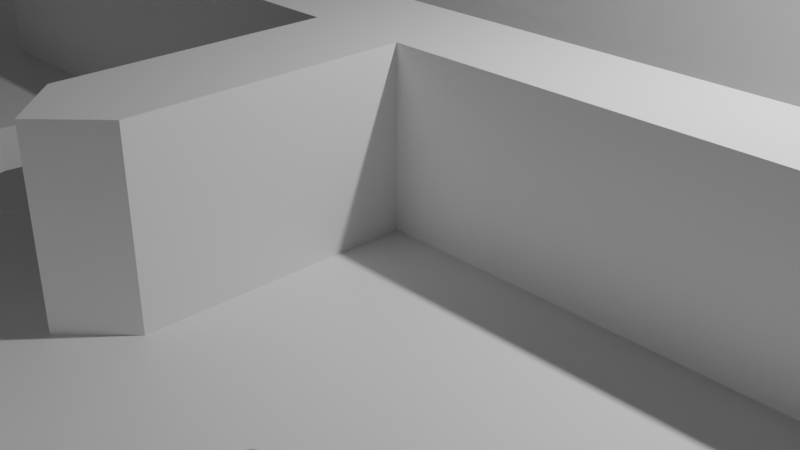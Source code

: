 # Source: labyrinth.blend  (saved by Blender 3.1.7; exported with 4.5.12 LTS)
import bpy
from mathutils import Matrix  # noqa: F401  (used for matrix-valued properties, if any)

bpy.ops.wm.read_factory_settings(use_empty=True)
scene = bpy.context.scene
scene.name = 'Scene'

# ---- collections
col_collection = bpy.data.collections.new('Collection'); scene.collection.children.link(col_collection)

# ---- materials (node trees are filled in below, after node groups)
mat_material = bpy.data.materials.new('Material')
mat_material.alpha_threshold = 0.0
mat_material.use_transparent_shadow = False
mat_material.line_color = (0.0, 0.0, 0.0, 1.0)

# ---- material node trees
mat_material.use_nodes = True; mat_material.node_tree.nodes.clear()
_N = mat_material.node_tree.nodes; _L = mat_material.node_tree.links
n0 = _N.new('ShaderNodeOutputMaterial'); n0.name = 'Material Output'; n0.location = (300, 300)
n1 = _N.new('ShaderNodeBsdfPrincipled'); n1.name = 'Principled BSDF'; n1.location = (10, 300)
n1.distribution = 'GGX'
n1.subsurface_method = 'RANDOM_WALK_SKIN'
n1.inputs[2].default_value = 0.4
n1.inputs[3].default_value = 1.45
n1.inputs[27].default_value = (0.0, 0.0, 0.0, 1.0)
n1.inputs[28].default_value = 1.0
_L.new(n1.outputs[0], n0.inputs[0])
n0.is_active_output = True

# ---- world
world_world = bpy.data.worlds.new('World'); scene.world = world_world
world_world.use_nodes = True; world_world.node_tree.nodes.clear()
_N = world_world.node_tree.nodes; _L = world_world.node_tree.links
n0 = _N.new('ShaderNodeOutputWorld'); n0.name = 'World Output'; n0.location = (300, 300)
n1 = _N.new('ShaderNodeBackground'); n1.name = 'Background'; n1.location = (10, 300)
n1.inputs[0].default_value = (0.05088, 0.05088, 0.05088, 1.0)
_L.new(n1.outputs[0], n0.inputs[0])
n0.is_active_output = True
world_world.color = (0.05088, 0.05088, 0.05088)
world_world.use_sun_shadow = False
world_world.sun_shadow_jitter_overblur = 0.0

# ---- cameras
cam_camera = bpy.data.cameras.new('Camera')
cam_camera.clip_end = 100.0
cam_camera.ortho_scale = 7.314

# ---- lights
light_light = bpy.data.lights.new('Light', 'POINT')
light_light.transmission_factor = 0.0
light_light.energy = 1000.0
light_light.shadow_soft_size = 0.1
light_light.shadow_maximum_resolution = 0.006
light_light.use_absolute_resolution = True

# ---- meshes
me_cube = bpy.data.meshes.new('Cube')
me_cube.from_pydata([(0.541, -0.25, 7.961), (1.0, 1.0, -1.0), (0.4589, -0.25, 7.961), (1.0, -1.0, -1.0), (0.5, -0.2089, 7.961), (-1.0, 1.0, -1.0), (-1.0, -1.0, -1.0), (-1.0, 0.5, -1.0), (-1.0, 0.0, -1.0), (-1.0, -0.5, -1.0), (1.0, -0.5, -1.0), (1.0, 0.0, -1.0), (1.0, 0.5, -1.0), (0.5, 1.0, -1.0), (0.0, 1.0, -1.0), (-0.5, 1.0, -1.0), (-0.5, -1.0, -1.0), (0.0, -1.0, -1.0), (0.5, -1.0, -1.0), (0.5, 0.5, -1.0), (0.0, 0.5, -1.0), (-0.5, 0.5, -1.0), (0.5, 0.0, -1.0), (0.0, 0.0, -1.0), (-0.5, 0.0, -1.0), (0.5, -0.5, -1.0), (0.0, -0.5, -1.0), (-0.5, -0.5, -1.0), (1.0, 0.75, -1.0), (-1.0, 0.75, -1.0), (-0.5, 0.75, -1.0), (0.0, 0.75, -1.0), (0.5, 0.75, -1.0), (-1.0, 0.25, -1.0), (1.0, 0.25, -1.0), (0.5, 0.25, 1.0), (0.0, 0.25, 1.0), (-0.5, 0.25, -1.0), (0.0, 0.25, -1.0), (0.5, 0.25, -1.0), (-1.0, -0.25, -1.0), (1.0, -0.25, -1.0), (-0.5, -0.25, -1.0), (0.0, -0.25, -1.0), (0.5, -0.25, -1.0), (-1.0, -0.75, -1.0), (1.0, -0.75, -1.0), (-0.5, -0.75, -1.0), (0.0, -0.75, -1.0), (0.5, -0.75, -1.0), (0.9589, 0.9589, 1.0), (0.9589, -0.9589, 1.0), (-0.9589, 0.9589, 1.0), (-0.9589, -0.9589, 1.0), (0.9589, 0.5, 1.0), (0.9589, 0.04108, 1.0), (0.9589, -0.04108, 1.0), (0.9589, -0.5, 1.0), (-0.9589, -0.5411, 1.0), (-0.9589, -0.4589, 1.0), (-0.9589, 0.0, 1.0), (-0.9589, 0.4589, 1.0), (-0.9589, 0.5411, 1.0), (0.5, -0.9589, 1.0), (0.04108, -0.9589, 1.0), (-0.04108, -0.9589, 1.0), (-0.5, -0.9589, 1.0), (-0.5, 0.9589, 1.0), (-0.04108, 0.9589, 1.0), (0.04108, 0.9589, 1.0), (0.5, 0.9589, 1.0), (-0.5, 0.4589, 1.0), (-0.4589, 0.5411, 1.0), (-0.5411, 0.5411, 1.0), (0.0, 0.4589, 1.0), (0.0, 0.5411, 1.0), (0.5411, 0.4589, 1.0), (0.4589, 0.5411, 1.0), (-0.4589, 0.04108, 1.0), (-0.5411, -0.04108, 1.0), (-0.04108, -0.04108, 1.0), (0.04108, -0.04108, 1.0), (0.0, 0.04108, 1.0), (0.5, 0.04108, 1.0), (0.5, -0.04108, 1.0), (-0.5411, -0.5411, 1.0), (-0.4589, -0.5411, 1.0), (-0.4589, -0.4589, 1.0), (-0.5411, -0.4589, 1.0), (0.0, -0.5411, 1.0), (0.0, -0.4589, 1.0), (0.4589, -0.5411, 1.0), (0.5411, -0.5, 1.0), (0.4589, -0.4589, 1.0), (-0.9589, 0.75, 1.0), (0.9589, 0.75, 1.0), (0.4589, 0.75, 1.0), (0.5411, 0.75, 1.0), (0.5, 0.7911, 1.0), (0.04108, 0.75, 1.0), (-0.04108, 0.75, 1.0), (0.0, 0.7089, 1.0), (-0.5411, 0.75, 1.0), (-0.4589, 0.75, 1.0), (-0.5, 0.7911, 1.0), (0.9589, 0.25, 1.0), (-0.9589, 0.25, 1.0), (-0.5411, 0.25, 1.0), (-0.4589, 0.25, 1.0), (-0.5, 0.2911, 1.0), (0.9589, -0.25, 1.0), (-0.9589, -0.25, 1.0), (0.4589, -0.25, 1.0), (0.5411, -0.25, 1.0), (0.5, -0.2089, 1.0), (0.04108, -0.25, 1.0), (-0.04108, -0.25, 1.0), (0.0, -0.2911, 1.0), (-0.5411, -0.25, 1.0), (-0.4589, -0.25, 1.0), (-0.5, -0.2089, 1.0), (0.9589, -0.75, 1.0), (-0.9589, -0.75, 1.0), (0.5411, -0.75, 1.0), (0.4589, -0.75, 1.0), (0.5, -0.7911, 1.0), (-0.04108, -0.75, 1.0), (0.04108, -0.75, 1.0), (0.0, -0.7089, 1.0), (-0.4589, -0.75, 1.0), (-0.5411, -0.75, 1.0), (-0.5, -0.7911, 1.0), (0.6466, 0.6533, 1.0), (0.651, 0.6949, 1.0), (0.6596, 0.6135, 1.0), (0.6876, 0.5823, 1.0), (0.672, 0.7311, 1.0), (0.6979, 0.75, 1.0), (0.7956, 0.75, 1.0), (0.8215, 0.7311, 1.0), (0.8425, 0.6949, 1.0), (0.7258, 0.5653, 1.0), (0.7677, 0.5653, 1.0), (0.8339, 0.6135, 1.0), (0.8468, 0.6533, 1.0), (0.8059, 0.5823, 1.0), (0.651, -0.805, -1.0), (0.672, -0.7687, -1.0), (0.6977, -0.75, -1.0), (0.7958, -0.75, -1.0), (0.8339, -0.8864, -1.0), (0.8468, -0.8466, -1.0), (0.8425, -0.805, -1.0), (0.8215, -0.7687, -1.0), (0.6466, -0.8466, -1.0), (0.6596, -0.8864, -1.0), (0.7258, -0.9345, -1.0), (0.8059, -0.9175, -1.0), (0.7677, -0.9345, -1.0), (0.6876, -0.9175, -1.0), (0.672, -0.7687, 1.0), (0.7958, -0.75, 1.0), (0.6977, -0.75, 1.0), (0.8339, -0.8864, 1.0), (0.8468, -0.8466, 1.0), (0.8425, -0.805, 1.0), (0.8215, -0.7687, 1.0), (0.6466, -0.8466, 1.0), (0.6596, -0.8864, 1.0), (0.651, -0.805, 1.0), (0.7258, -0.9345, 1.0), (0.8059, -0.9175, 1.0), (0.7677, -0.9345, 1.0), (0.6876, -0.9175, 1.0), (0.7058, 0.7557, 1.0), (0.7877, 0.7557, 1.0), (0.7467, 0.7644, 1.0), (0.672, -0.08886, 1.0), (0.7467, -0.05556, 1.0), (0.7058, -0.06426, 1.0), (0.8215, -0.08886, 1.0), (0.8468, -0.1667, 1.0), (0.8425, -0.1251, 1.0), (0.7877, -0.06426, 1.0), (0.6466, -0.1667, 1.0), (0.6596, -0.2065, 1.0), (0.651, -0.1251, 1.0), (0.7153, -0.25, 1.0), (0.7782, -0.25, 1.0), (0.8339, -0.2065, 1.0), (0.8059, -0.2376, 1.0), (0.6876, -0.2376, 1.0), (0.7058, -0.7441, 1.0), (0.7877, -0.7441, 1.0), (0.7467, -0.7354, 1.0), (0.651, 0.6949, -1.0), (0.672, 0.7311, -1.0), (0.6979, 0.75, -1.0), (0.7956, 0.75, -1.0), (0.8339, 0.6135, -1.0), (0.8468, 0.6533, -1.0), (0.8425, 0.6949, -1.0), (0.8215, 0.7311, -1.0), (0.6466, 0.6533, -1.0), (0.6596, 0.6135, -1.0), (0.7258, 0.5653, -1.0), (0.8059, 0.5823, -1.0), (0.7677, 0.5653, -1.0), (0.6876, 0.5823, -1.0), (0.7153, -0.25, -1.0), (0.7258, -0.2547, -1.0), (0.7782, -0.25, -1.0), (0.7677, -0.2547, -1.0), (-0.8468, 0.1733, 1.0), (-0.8339, 0.1335, 1.0), (-0.8425, 0.2149, 1.0), (-0.651, 0.2149, 1.0), (-0.6713, 0.25, 1.0), (-0.8059, 0.1024, 1.0), (-0.8222, 0.25, 1.0), (-0.7258, 0.08536, 1.0), (-0.7677, 0.08536, 1.0), (-0.6596, 0.1335, 1.0), (-0.6466, 0.1733, 1.0), (-0.6876, 0.1024, 1.0), (0.208, -0.7451, 1.0), (0.2012, -0.75, 1.0), (0.2899, -0.7451, 1.0), (0.2966, -0.75, 1.0), (0.2489, -0.7364, 1.0), (-0.2832, -0.6017, 1.0), (-0.2423, -0.593, 1.0), (-0.1675, -0.6263, 1.0), (-0.2014, -0.6017, 1.0), (-0.3424, -0.7041, 1.0), (-0.3295, -0.7439, 1.0), (-0.338, -0.6625, 1.0), (-0.1422, -0.7041, 1.0), (-0.1551, -0.7439, 1.0), (-0.1606, -0.75, 1.0), (-0.324, -0.75, 1.0), (-0.3171, -0.6263, 1.0), (-0.1466, -0.6625, 1.0), (0.208, -0.2443, 1.0), (0.2001, -0.25, 1.0), (0.2899, -0.2443, 1.0), (0.2978, -0.25, 1.0), (0.2489, -0.2356, 1.0), (-0.338, -0.1202, 1.0), (-0.3171, -0.08392, 1.0), (-0.2832, -0.05932, 1.0), (-0.2423, -0.05062, 1.0), (-0.1675, -0.08392, 1.0), (-0.1537, -0.1078, 1.0), (-0.1422, -0.1618, 1.0), (-0.1466, -0.1202, 1.0), (-0.1551, -0.2016, 1.0), (-0.2014, -0.05932, 1.0), (-0.3424, -0.1618, 1.0), (-0.3295, -0.2016, 1.0), (-0.3015, -0.2327, 1.0), (-0.2632, -0.2497, 1.0), (-0.1831, -0.2327, 1.0), (-0.2214, -0.2497, 1.0), (0.1734, 0.25, 1.0), (0.1741, 0.2512, 1.0), (0.208, 0.2758, 1.0), (0.2899, 0.2758, 1.0), (0.3237, 0.2512, 1.0), (0.3244, 0.25, 1.0), (0.2489, 0.2845, 1.0), (0.1532, -0.3051, -1.0), (0.1741, -0.2689, -1.0), (0.2001, -0.25, -1.0), (0.2978, -0.25, -1.0), (0.3361, -0.3865, -1.0), (0.349, -0.3467, -1.0), (0.3446, -0.3051, -1.0), (0.3237, -0.2689, -1.0), (0.1488, -0.3467, -1.0), (0.1617, -0.3865, -1.0), (0.228, -0.4347, -1.0), (0.3081, -0.4176, -1.0), (0.2698, -0.4347, -1.0), (0.1898, -0.4176, -1.0), (-0.8425, 0.2149, -1.0), (-0.6876, 0.1024, -1.0), (-0.8222, 0.25, -1.0), (-0.6466, 0.1733, -1.0), (-0.651, 0.2149, -1.0), (-0.6596, 0.1335, -1.0), (-0.6713, 0.25, -1.0), (-0.8468, 0.1733, -1.0), (-0.8339, 0.1335, -1.0), (-0.7677, 0.08536, -1.0), (-0.7258, 0.08536, -1.0), (-0.8059, 0.1024, -1.0), (-0.3446, 0.2149, -1.0), (-0.1898, 0.1024, -1.0), (-0.3244, 0.25, -1.0), (-0.1488, 0.1733, -1.0), (-0.1532, 0.2149, -1.0), (-0.1617, 0.1335, -1.0), (-0.1734, 0.25, -1.0), (-0.349, 0.1733, -1.0), (-0.3361, 0.1335, -1.0), (-0.2698, 0.08536, -1.0), (-0.228, 0.08536, -1.0), (-0.3081, 0.1024, -1.0), (0.1532, 0.2149, -1.0), (0.3081, 0.1024, -1.0), (0.1734, 0.25, -1.0), (0.349, 0.1733, -1.0), (0.3446, 0.2149, -1.0), (0.3361, 0.1335, -1.0), (0.3244, 0.25, -1.0), (0.1488, 0.1733, -1.0), (0.1617, 0.1335, -1.0), (0.228, 0.08536, -1.0), (0.2698, 0.08536, -1.0), (0.1898, 0.1024, -1.0), (-0.2832, 0.75, -1.0), (-0.2698, 0.744, -1.0), (-0.2146, 0.75, -1.0), (-0.228, 0.744, -1.0), (0.1532, 0.6949, -1.0), (0.1741, 0.7311, -1.0), (0.2001, 0.75, -1.0), (0.2977, 0.75, -1.0), (0.3361, 0.6135, -1.0), (0.349, 0.6533, -1.0), (0.3446, 0.6949, -1.0), (0.3237, 0.7311, -1.0), (0.1488, 0.6533, -1.0), (0.1617, 0.6135, -1.0), (0.228, 0.5653, -1.0), (0.3081, 0.5823, -1.0), (0.2698, 0.5653, -1.0), (0.1898, 0.5823, -1.0), (0.208, 0.7557, 1.0), (0.2001, 0.75, 1.0), (0.2899, 0.7557, 1.0), (0.2977, 0.75, 1.0), (0.2489, 0.7644, 1.0), (-0.2899, 0.2758, 1.0), (-0.3237, 0.2512, 1.0), (-0.3244, 0.25, 1.0), (-0.1741, 0.2512, 1.0), (-0.1734, 0.25, 1.0), (-0.208, 0.2758, 1.0), (-0.2489, 0.2845, 1.0), (-0.324, -0.75, -1.0), (-0.2632, -0.7921, -1.0), (-0.3015, -0.775, -1.0), (-0.1606, -0.75, -1.0), (-0.2214, -0.7921, -1.0), (-0.1831, -0.775, -1.0), (0.1532, -0.8059, -1.0), (0.1741, -0.7697, -1.0), (0.2012, -0.75, -1.0), (0.2966, -0.75, -1.0), (0.3361, -0.8873, -1.0), (0.349, -0.8475, -1.0), (0.3446, -0.8059, -1.0), (0.3237, -0.7697, -1.0), (0.1488, -0.8475, -1.0), (0.1617, -0.8873, -1.0), (0.228, -0.9355, -1.0), (0.3081, -0.9185, -1.0), (0.2698, -0.9355, -1.0), (0.1898, -0.9185, -1.0), (-0.2632, -0.7921, 1.0), (-0.3015, -0.775, 1.0), (-0.2214, -0.7921, 1.0), (-0.1831, -0.775, 1.0), (-0.3237, 0.9098, 1.0), (-0.2489, 0.9431, 1.0), (-0.2899, 0.9344, 1.0), (-0.1741, 0.9098, 1.0), (-0.1488, 0.832, 1.0), (-0.1532, 0.8736, 1.0), (-0.208, 0.9344, 1.0), (-0.349, 0.832, 1.0), (-0.3361, 0.7922, 1.0), (-0.3446, 0.8736, 1.0), (-0.1617, 0.7922, 1.0), (-0.1898, 0.7611, 1.0), (-0.2146, 0.75, 1.0), (-0.2832, 0.75, 1.0), (-0.3081, 0.7611, 1.0), (0.208, 0.7557, -1.0), (0.2899, 0.7557, -1.0), (0.2489, 0.7644, -1.0), (-0.2899, 0.9344, -1.0), (-0.2489, 0.9431, -1.0), (-0.1741, 0.9098, -1.0), (-0.1488, 0.832, -1.0), (-0.1532, 0.8736, -1.0), (-0.208, 0.9344, -1.0), (-0.349, 0.832, -1.0), (-0.3446, 0.8736, -1.0), (-0.3361, 0.7922, -1.0), (-0.3237, 0.9098, -1.0), (-0.1898, 0.7611, -1.0), (-0.1617, 0.7922, -1.0), (-0.3081, 0.7611, -1.0), (0.7058, 0.7557, -1.0), (0.7877, 0.7557, -1.0), (0.7467, 0.7644, -1.0), (0.1488, -0.8475, 1.0), (0.1617, -0.8873, 1.0), (0.1532, -0.8059, 1.0), (0.3446, -0.8059, 1.0), (0.3237, -0.7697, 1.0), (0.1741, -0.7697, 1.0), (0.1898, -0.9185, 1.0), (0.2698, -0.9355, 1.0), (0.228, -0.9355, 1.0), (0.3361, -0.8873, 1.0), (0.349, -0.8475, 1.0), (0.3081, -0.9185, 1.0), (0.208, 0.2758, -1.0), (0.1741, 0.2512, -1.0), (0.3237, 0.2512, -1.0), (0.2899, 0.2758, -1.0), (0.2489, 0.2845, -1.0), (-0.2899, 0.2758, -1.0), (-0.3237, 0.2512, -1.0), (-0.1741, 0.2512, -1.0), (-0.208, 0.2758, -1.0), (-0.2489, 0.2845, -1.0), (-0.7877, 0.2758, -1.0), (-0.8215, 0.2512, -1.0), (-0.672, 0.2512, -1.0), (-0.7058, 0.2758, -1.0), (-0.7467, 0.2845, -1.0), (-0.2698, 0.744, 1.0), (-0.228, 0.744, 1.0), (0.1532, 0.6949, 1.0), (0.1741, 0.7311, 1.0), (0.3361, 0.6135, 1.0), (0.349, 0.6533, 1.0), (0.3446, 0.6949, 1.0), (0.3237, 0.7311, 1.0), (0.1488, 0.6533, 1.0), (0.1617, 0.6135, 1.0), (0.1898, 0.5823, 1.0), (0.228, 0.5653, 1.0), (0.3081, 0.5823, 1.0), (0.2698, 0.5653, 1.0), (-0.7877, 0.2758, 1.0), (-0.8215, 0.2512, 1.0), (-0.672, 0.2512, 1.0), (-0.7058, 0.2758, 1.0), (-0.7467, 0.2845, 1.0), (0.208, -0.2443, -1.0), (0.2899, -0.2443, -1.0), (0.2489, -0.2356, -1.0), (-0.3171, -0.08392, -1.0), (-0.2423, -0.05062, -1.0), (-0.2832, -0.05932, -1.0), (-0.1675, -0.08392, -1.0), (-0.1422, -0.1618, -1.0), (-0.1466, -0.1202, -1.0), (-0.2014, -0.05932, -1.0), (-0.3424, -0.1618, -1.0), (-0.338, -0.1202, -1.0), (-0.3295, -0.2016, -1.0), (-0.3015, -0.2327, -1.0), (-0.2214, -0.2497, -1.0), (-0.2632, -0.2497, -1.0), (-0.1831, -0.2327, -1.0), (-0.1551, -0.2016, -1.0), (-0.8215, -0.08392, -1.0), (-0.7467, -0.05062, -1.0), (-0.7877, -0.05932, -1.0), (-0.672, -0.08392, -1.0), (-0.6466, -0.1618, -1.0), (-0.651, -0.1202, -1.0), (-0.7058, -0.05932, -1.0), (-0.8468, -0.1618, -1.0), (-0.8425, -0.1202, -1.0), (-0.8339, -0.2016, -1.0), (-0.8059, -0.2327, -1.0), (-0.7258, -0.2497, -1.0), (-0.7677, -0.2497, -1.0), (-0.6876, -0.2327, -1.0), (-0.6596, -0.2016, -1.0), (-0.349, 0.1733, 1.0), (-0.3361, 0.1335, 1.0), (-0.3446, 0.2149, 1.0), (-0.1532, 0.2149, 1.0), (-0.3081, 0.1024, 1.0), (-0.228, 0.08536, 1.0), (-0.2698, 0.08536, 1.0), (-0.1617, 0.1335, 1.0), (-0.1488, 0.1733, 1.0), (-0.1898, 0.1024, 1.0), (0.1488, 0.1733, 1.0), (0.1617, 0.1335, 1.0), (0.1532, 0.2149, 1.0), (0.3446, 0.2149, 1.0), (0.1898, 0.1024, 1.0), (0.2698, 0.08536, 1.0), (0.228, 0.08536, 1.0), (0.3361, 0.1335, 1.0), (0.349, 0.1733, 1.0), (0.3081, 0.1024, 1.0), (-0.7467, -0.05062, 1.0), (-0.7877, -0.05932, 1.0), (-0.672, -0.08392, 1.0), (-0.651, -0.1202, 1.0), (-0.7058, -0.05932, 1.0), (-0.8468, -0.1618, 1.0), (-0.8425, -0.1202, 1.0), (-0.8339, -0.2016, 1.0), (-0.8215, -0.08392, 1.0), (-0.7258, -0.2497, 1.0), (-0.7677, -0.2497, 1.0), (-0.6876, -0.2327, 1.0), (-0.6596, -0.2016, 1.0), (-0.8059, -0.2327, 1.0), (-0.6466, -0.1618, 1.0), (0.7058, -0.06426, -1.0), (0.7467, -0.05556, -1.0), (0.8215, -0.08886, -1.0), (0.8468, -0.1667, -1.0), (0.8425, -0.1251, -1.0), (0.7877, -0.06426, -1.0), (0.6466, -0.1667, -1.0), (0.651, -0.1251, -1.0), (0.6596, -0.2065, -1.0), (0.672, -0.08886, -1.0), (0.8059, -0.2376, -1.0), (0.8339, -0.2065, -1.0), (0.6876, -0.2376, -1.0), (0.7258, -0.2547, 1.0), (0.7677, -0.2547, 1.0), (0.1532, -0.3051, 1.0), (0.1741, -0.2689, 1.0), (0.3361, -0.3865, 1.0), (0.349, -0.3467, 1.0), (0.3446, -0.3051, 1.0), (0.3237, -0.2689, 1.0), (0.1488, -0.3467, 1.0), (0.1617, -0.3865, 1.0), (0.1898, -0.4176, 1.0), (0.228, -0.4347, 1.0), (0.3081, -0.4176, 1.0), (0.2698, -0.4347, 1.0), (0.208, -0.7451, -1.0), (0.2899, -0.7451, -1.0), (0.2489, -0.7364, -1.0), (-0.2832, -0.6017, -1.0), (-0.2423, -0.593, -1.0), (-0.1675, -0.6263, -1.0), (-0.1466, -0.6625, -1.0), (-0.2014, -0.6017, -1.0), (-0.3424, -0.7041, -1.0), (-0.3295, -0.7439, -1.0), (-0.338, -0.6625, -1.0), (-0.1422, -0.7041, -1.0), (-0.1551, -0.7439, -1.0), (-0.3171, -0.6263, -1.0), (0.7058, -0.7441, -1.0), (0.7877, -0.7441, -1.0), (0.7467, -0.7354, -1.0)], [], [(137, 97, 76, 54, 95, 138, 139, 140, 144, 143, 145, 142, 141, 135, 134, 132, 133, 136), (130, 122, 53, 66, 131), (104, 67, 52, 94, 102), (149, 46, 3, 18, 49, 148, 147, 146, 154, 155, 159, 156, 158, 157, 150, 151, 152, 153), (162, 123, 125, 63, 51, 121, 161, 166, 165, 164, 163, 171, 172, 170, 173, 168, 167, 169, 160), (175, 138, 95, 50, 70, 98, 97, 137, 174, 176), (54, 76, 35, 105), (188, 110, 56, 84, 114, 113, 187, 191, 185, 184, 186, 177, 179, 178, 183, 180, 182, 181, 189, 190), (161, 121, 57, 92, 123, 162, 192, 194, 193), (198, 28, 12, 19, 32, 197, 196, 195, 203, 204, 208, 205, 207, 206, 199, 200, 201, 202), (39, 34, 11, 22), (10, 25, 44, 209, 210, 212, 211, 41), (118, 111, 59, 88), (106, 60, 79, 107, 217, 216, 223, 222, 224, 220, 221, 218, 214, 213, 215, 219), (102, 94, 62, 73), (227, 228, 124, 91, 89, 128, 127, 226, 225, 229), (126, 128, 89, 86, 129, 240, 235, 234, 236, 241, 230, 231, 233, 232, 242, 237, 238, 239), (245, 246, 112, 114, 84, 81, 115, 244, 243, 247), (116, 80, 253, 255, 254, 256), (252, 253, 80, 79, 120, 119, 116, 256, 262, 263, 261, 260, 259, 258, 248, 249, 250, 251, 257), (268, 269, 35, 76, 74, 36, 264, 265, 266, 270, 267), (40, 42, 27, 9), (42, 43, 26, 27), (274, 44, 25, 26, 43, 273, 272, 271, 279, 280, 284, 281, 283, 282, 275, 276, 277, 278), (291, 37, 24, 8, 33, 287, 285, 292, 293, 296, 294, 295, 286, 290, 288, 289), (303, 38, 23, 24, 37, 299, 297, 304, 305, 308, 306, 307, 298, 302, 300, 301), (315, 39, 22, 23, 38, 311, 309, 316, 317, 320, 318, 319, 310, 314, 312, 313), (29, 30, 21, 7), (20, 21, 30, 321, 322, 324, 323, 31), (328, 32, 19, 20, 31, 327, 326, 325, 333, 334, 338, 335, 337, 336, 329, 330, 331, 332), (341, 342, 96, 98, 70, 69, 99, 340, 339, 343), (348, 36, 74, 71, 109, 108, 346, 345, 344, 350, 349, 347), (45, 47, 16, 6), (354, 48, 17, 16, 47, 351, 353, 352, 355, 356), (360, 49, 18, 17, 48, 359, 358, 357, 365, 366, 370, 367, 369, 368, 361, 362, 363, 364), (240, 129, 131, 66, 65, 126, 239, 374, 373, 371, 372), (100, 68, 67, 104, 103, 388, 389, 383, 382, 384, 375, 377, 376, 381, 378, 380, 379, 385, 386, 387), (14, 13, 32, 328, 391, 392, 390, 327, 31), (321, 30, 15, 14, 31, 323, 403, 404, 396, 397, 395, 398, 394, 393, 402, 400, 399, 401, 405), (5, 15, 30, 29), (13, 1, 28, 198, 407, 408, 406, 197, 32), (226, 127, 64, 63, 125, 124, 228, 413, 412, 419, 418, 420, 416, 417, 415, 410, 409, 411, 414), (38, 20, 19, 39, 315, 423, 424, 425, 421, 422, 311), (37, 21, 20, 38, 303, 428, 429, 430, 426, 427, 299), (33, 7, 21, 37, 291, 433, 434, 435, 431, 432, 287), (103, 72, 75, 101, 100, 387, 437, 436, 388), (340, 99, 101, 75, 77, 96, 342, 443, 442, 441, 440, 448, 449, 447, 446, 445, 444, 438, 439), (217, 107, 109, 71, 61, 106, 219, 451, 450, 454, 453, 452), (19, 12, 34, 39), (105, 35, 83, 55), (23, 22, 44, 274, 456, 457, 455, 273, 43), (467, 42, 24, 23, 43, 472, 462, 463, 461, 464, 459, 460, 458, 466, 465), (472, 43, 42, 467, 468, 470, 469, 471), (482, 40, 8, 24, 42, 487, 477, 478, 476, 479, 474, 475, 473, 481, 480), (487, 42, 40, 482, 483, 485, 484, 486), (108, 78, 82, 36, 348, 491, 496, 495, 497, 493, 494, 492, 489, 488, 490, 346), (36, 82, 83, 35, 269, 501, 506, 505, 507, 503, 504, 502, 499, 498, 500, 264), (515, 111, 118, 520, 519, 517, 518, 521), (118, 120, 79, 60, 111, 515, 513, 514, 516, 509, 508, 512, 510, 511, 522, 520), (209, 44, 22, 11, 41, 211, 533, 534, 526, 527, 525, 528, 524, 523, 532, 530, 529, 531, 535), (113, 92, 57, 110, 188, 537, 536, 187), (116, 119, 87, 90, 117), (244, 115, 117, 90, 93, 112, 246, 543, 542, 541, 540, 548, 549, 547, 546, 545, 544, 538, 539), (26, 25, 49, 360, 551, 552, 550, 359, 48), (351, 47, 27, 26, 48, 354, 562, 561, 556, 555, 557, 554, 553, 563, 560, 558, 559), (9, 27, 47, 45), (85, 58, 122, 130), (25, 10, 46, 149, 565, 566, 564, 148, 49), (2, 0, 4), (398, 381, 376, 394), (395, 378, 381, 398), (380, 378, 395, 397), (379, 380, 397, 396), (385, 379, 396, 404), (386, 385, 404, 403), (323, 324, 437, 387, 386, 403), (324, 322, 436, 437), (322, 321, 405, 389, 388, 436), (401, 383, 389, 405), (399, 382, 383, 401), (400, 384, 382, 399), (402, 375, 384, 400), (393, 377, 375, 402), (394, 376, 377, 393), (407, 175, 176, 408), (202, 139, 138, 175, 407, 198), (140, 139, 202, 201), (144, 140, 201, 200), (143, 144, 200, 199), (145, 143, 199, 206), (142, 145, 206, 207), (141, 142, 207, 205), (135, 141, 205, 208), (204, 134, 135, 208), (203, 132, 134, 204), (195, 133, 132, 203), (196, 136, 133, 195), (406, 174, 137, 136, 196, 197), (408, 176, 174, 406), (391, 341, 343, 392), (341, 391, 328, 332, 443, 342), (332, 331, 442, 443), (331, 330, 441, 442), (330, 329, 440, 441), (329, 336, 448, 440), (336, 337, 449, 448), (337, 335, 447, 449), (335, 338, 446, 447), (446, 338, 334, 445), (445, 334, 333, 444), (444, 333, 325, 438), (438, 325, 326, 439), (439, 326, 327, 390, 339, 340), (392, 343, 339, 390), (429, 349, 350, 430), (428, 347, 349, 429), (428, 303, 301, 491, 348, 347), (301, 300, 496, 491), (300, 302, 495, 496), (302, 298, 497, 495), (298, 307, 493, 497), (307, 306, 494, 493), (306, 308, 492, 494), (492, 308, 305, 489), (489, 305, 304, 488), (488, 304, 297, 490), (490, 297, 299, 427, 345, 346), (426, 344, 345, 427), (430, 350, 344, 426), (424, 267, 270, 425), (423, 268, 267, 424), (269, 268, 423, 315, 313, 501), (313, 312, 506, 501), (312, 314, 505, 506), (314, 310, 507, 505), (310, 319, 503, 507), (319, 318, 504, 503), (318, 320, 502, 504), (502, 320, 317, 499), (499, 317, 316, 498), (498, 316, 309, 500), (422, 265, 264, 500, 309, 311), (421, 266, 265, 422), (425, 270, 266, 421), (454, 435, 434, 453), (453, 434, 433, 452), (216, 217, 452, 433, 291, 289), (223, 216, 289, 288), (222, 223, 288, 290), (224, 222, 290, 286), (220, 224, 286, 295), (221, 220, 295, 294), (218, 221, 294, 296), (293, 214, 218, 296), (292, 213, 214, 293), (285, 215, 213, 292), (432, 451, 219, 215, 285, 287), (451, 432, 431, 450), (450, 431, 435, 454), (508, 474, 479, 512), (512, 479, 476, 510), (476, 478, 511, 510), (478, 477, 522, 511), (477, 487, 520, 522), (487, 486, 519, 520), (486, 484, 517, 519), (484, 485, 518, 517), (485, 483, 521, 518), (521, 483, 482, 515), (515, 482, 480, 513), (513, 480, 481, 514), (514, 481, 473, 516), (516, 473, 475, 509), (509, 475, 474, 508), (464, 257, 251, 459), (461, 252, 257, 464), (255, 253, 252, 461, 463), (254, 255, 463, 462), (256, 254, 462, 472), (262, 256, 472, 471), (263, 262, 471, 469), (261, 263, 469, 470), (260, 261, 470, 468), (467, 259, 260, 468), (465, 258, 259, 467), (466, 248, 258, 465), (458, 249, 248, 466), (460, 250, 249, 458), (459, 251, 250, 460), (456, 245, 247, 457), (278, 543, 246, 245, 456, 274), (278, 277, 542, 543), (277, 276, 541, 542), (276, 275, 540, 541), (275, 282, 548, 540), (282, 283, 549, 548), (283, 281, 547, 549), (281, 284, 546, 547), (546, 284, 280, 545), (545, 280, 279, 544), (544, 279, 271, 538), (538, 271, 272, 539), (455, 243, 244, 539, 272, 273), (457, 247, 243, 455), (565, 193, 194, 566), (193, 565, 149, 153, 166, 161), (153, 152, 165, 166), (152, 151, 164, 165), (151, 150, 163, 164), (150, 157, 171, 163), (157, 158, 172, 171), (158, 156, 170, 172), (156, 159, 173, 170), (173, 159, 155, 168), (168, 155, 154, 167), (167, 154, 146, 169), (169, 146, 147, 160), (160, 147, 148, 564, 192, 162), (566, 194, 192, 564), (528, 183, 178, 524), (525, 180, 183, 528), (182, 180, 525, 527), (181, 182, 527, 526), (189, 181, 526, 534), (190, 189, 534, 533), (211, 212, 537, 188, 190, 533), (212, 210, 536, 537), (191, 187, 536, 210, 209, 535), (531, 185, 191, 535), (529, 184, 185, 531), (530, 186, 184, 529), (532, 177, 186, 530), (523, 179, 177, 532), (524, 178, 179, 523), (551, 227, 229, 552), (364, 413, 228, 227, 551, 360), (364, 363, 412, 413), (363, 362, 419, 412), (362, 361, 418, 419), (361, 368, 420, 418), (368, 369, 416, 420), (369, 367, 417, 416), (367, 370, 415, 417), (415, 370, 366, 410), (410, 366, 365, 409), (409, 365, 357, 411), (411, 357, 358, 414), (550, 225, 226, 414, 358, 359), (552, 229, 225, 550), (557, 233, 231, 554), (555, 232, 233, 557), (242, 232, 555, 556), (237, 242, 556, 561), (238, 237, 561, 562), (239, 238, 562, 354, 356, 374), (356, 355, 373, 374), (355, 352, 371, 373), (352, 353, 372, 371), (559, 235, 240, 372, 353, 351), (558, 234, 235, 559), (560, 236, 234, 558), (563, 241, 236, 560), (553, 230, 241, 563), (554, 231, 230, 553)])
_uv = me_cube.uv_layers.new(name='UVMap')
_uv.uv.foreach_set('vector', [0.6628, 0.5312, 0.6824, 0.5312, 0.6824, 0.5676, 0.6301, 0.5625, 0.6301, 0.5312, 0.6506, 0.5312, 0.6473, 0.5336, 0.6447, 0.5381, 0.6441, 0.5433, 0.6458, 0.5483, 0.6493, 0.5522, 0.654, 0.5543, 0.6593, 0.5543, 0.6641, 0.5522, 0.6676, 0.5483, 0.6692, 0.5433, 0.6686, 0.5381, 0.666, 0.5336, 0.8176, 0.7188, 0.8699, 0.7188, 0.8699, 0.7449, 0.8125, 0.7449, 0.8125, 0.7239, 0.8125, 0.5261, 0.8125, 0.5051, 0.8699, 0.5051, 0.8699, 0.5312, 0.8176, 0.5312, 0.3495, 0.7188, 0.375, 0.7188, 0.375, 0.75, 0.3125, 0.75, 0.3125, 0.7188, 0.3372, 0.7188, 0.334, 0.7211, 0.3314, 0.7256, 0.3308, 0.7308, 0.3324, 0.7358, 0.3359, 0.7397, 0.3407, 0.7418, 0.346, 0.7418, 0.3507, 0.7397, 0.3542, 0.7358, 0.3559, 0.7308, 0.3553, 0.7256, 0.3527, 0.7211, 0.6628, 0.7188, 0.6824, 0.7188, 0.6875, 0.7239, 0.6875, 0.7449, 0.6301, 0.7449, 0.6301, 0.7188, 0.6505, 0.7188, 0.6473, 0.7211, 0.6447, 0.7256, 0.6441, 0.7308, 0.6458, 0.7358, 0.6493, 0.7397, 0.654, 0.7418, 0.6593, 0.7418, 0.6641, 0.7397, 0.6676, 0.7358, 0.6692, 0.7308, 0.6686, 0.7256, 0.666, 0.7211, 0.6515, 0.5305, 0.6506, 0.5312, 0.6301, 0.5312, 0.6301, 0.5051, 0.6875, 0.5051, 0.6875, 0.5261, 0.6824, 0.5312, 0.6628, 0.5312, 0.6618, 0.5305, 0.6567, 0.5294, 0.6301, 0.5625, 0.6824, 0.5676, 0.6875, 0.5938, 0.6301, 0.5938, 0.6527, 0.6562, 0.6301, 0.6562, 0.6301, 0.6301, 0.6875, 0.6301, 0.6875, 0.6511, 0.6824, 0.6562, 0.6606, 0.6562, 0.6641, 0.6547, 0.6676, 0.6508, 0.6692, 0.6458, 0.6686, 0.6406, 0.666, 0.6361, 0.6618, 0.633, 0.6567, 0.6319, 0.6515, 0.633, 0.6473, 0.6361, 0.6447, 0.6406, 0.6441, 0.6458, 0.6458, 0.6508, 0.6493, 0.6547, 0.6505, 0.7188, 0.6301, 0.7188, 0.6301, 0.6875, 0.6824, 0.6875, 0.6824, 0.7188, 0.6628, 0.7188, 0.6618, 0.718, 0.6567, 0.7169, 0.6515, 0.718, 0.3494, 0.5312, 0.375, 0.5312, 0.375, 0.5625, 0.3125, 0.5625, 0.3125, 0.5312, 0.3372, 0.5312, 0.334, 0.5336, 0.3314, 0.5381, 0.3308, 0.5433, 0.3324, 0.5483, 0.3359, 0.5522, 0.3407, 0.5543, 0.346, 0.5543, 0.3507, 0.5522, 0.3542, 0.5483, 0.3559, 0.5433, 0.3553, 0.5381, 0.3527, 0.5336, 0.3125, 0.5938, 0.375, 0.5938, 0.375, 0.625, 0.3125, 0.625, 0.375, 0.6875, 0.3125, 0.6875, 0.3125, 0.6562, 0.3394, 0.6562, 0.3407, 0.6568, 0.346, 0.6568, 0.3473, 0.6562, 0.375, 0.6562, 0.8176, 0.6562, 0.8699, 0.6562, 0.8699, 0.6824, 0.8176, 0.6824, 0.8699, 0.5938, 0.8699, 0.625, 0.8176, 0.6301, 0.8176, 0.5938, 0.8339, 0.5938, 0.8314, 0.5981, 0.8308, 0.6033, 0.8324, 0.6083, 0.8359, 0.6122, 0.8407, 0.6143, 0.846, 0.6143, 0.8507, 0.6122, 0.8542, 0.6083, 0.8559, 0.6033, 0.8553, 0.5981, 0.8528, 0.5938, 0.8176, 0.5312, 0.8699, 0.5312, 0.8699, 0.5574, 0.8176, 0.5574, 0.7138, 0.7181, 0.7129, 0.7188, 0.6926, 0.7188, 0.6926, 0.6926, 0.75, 0.6926, 0.75, 0.7136, 0.7449, 0.7188, 0.7249, 0.7188, 0.724, 0.7181, 0.7189, 0.717, 0.7551, 0.7188, 0.75, 0.7136, 0.75, 0.6926, 0.8074, 0.6926, 0.8074, 0.7188, 0.7905, 0.7188, 0.7912, 0.718, 0.7928, 0.713, 0.7923, 0.7078, 0.7896, 0.7033, 0.7854, 0.7002, 0.7803, 0.6991, 0.7752, 0.7002, 0.7709, 0.7033, 0.7683, 0.7078, 0.7678, 0.713, 0.7694, 0.718, 0.7701, 0.7188, 0.7138, 0.6555, 0.7128, 0.6562, 0.6926, 0.6562, 0.6875, 0.6511, 0.6875, 0.6301, 0.7449, 0.6301, 0.7449, 0.6562, 0.725, 0.6562, 0.724, 0.6555, 0.7189, 0.6544, 0.7551, 0.6562, 0.7551, 0.6301, 0.7692, 0.6385, 0.7683, 0.64, 0.7678, 0.6452, 0.7694, 0.6502, 0.7709, 0.6355, 0.7692, 0.6385, 0.7551, 0.6301, 0.8176, 0.6301, 0.8125, 0.6511, 0.8074, 0.6562, 0.7551, 0.6562, 0.7694, 0.6502, 0.7729, 0.6541, 0.7777, 0.6562, 0.7829, 0.6562, 0.7877, 0.6541, 0.7912, 0.6502, 0.7928, 0.6452, 0.7923, 0.64, 0.7896, 0.6355, 0.7854, 0.6324, 0.7803, 0.6313, 0.7752, 0.6324, 0.7095, 0.5936, 0.7095, 0.5938, 0.6875, 0.5938, 0.6824, 0.5676, 0.75, 0.5676, 0.75, 0.5938, 0.7283, 0.5938, 0.7282, 0.5936, 0.724, 0.5905, 0.7189, 0.5894, 0.7138, 0.5905, 0.125, 0.6562, 0.1875, 0.6562, 0.1875, 0.6875, 0.125, 0.6875, 0.1875, 0.6562, 0.25, 0.6562, 0.25, 0.6875, 0.1875, 0.6875, 0.2872, 0.6562, 0.3125, 0.6562, 0.3125, 0.6875, 0.25, 0.6875, 0.25, 0.6562, 0.275, 0.6562, 0.2718, 0.6586, 0.2691, 0.6631, 0.2686, 0.6683, 0.2702, 0.6733, 0.2737, 0.6772, 0.2785, 0.6793, 0.2837, 0.6793, 0.2885, 0.6772, 0.292, 0.6733, 0.2936, 0.6683, 0.2931, 0.6631, 0.2905, 0.6586, 0.1661, 0.5938, 0.1875, 0.5938, 0.1875, 0.625, 0.125, 0.625, 0.125, 0.5938, 0.1472, 0.5938, 0.1447, 0.5981, 0.1441, 0.6033, 0.1458, 0.6083, 0.1493, 0.6122, 0.154, 0.6143, 0.1593, 0.6143, 0.1641, 0.6122, 0.1676, 0.6083, 0.1692, 0.6033, 0.1686, 0.5981, 0.2283, 0.5938, 0.25, 0.5938, 0.25, 0.625, 0.1875, 0.625, 0.1875, 0.5938, 0.2095, 0.5938, 0.2069, 0.5981, 0.2064, 0.6033, 0.208, 0.6083, 0.2115, 0.6122, 0.2163, 0.6143, 0.2215, 0.6143, 0.2263, 0.6122, 0.2298, 0.6083, 0.2314, 0.6033, 0.2309, 0.5981, 0.2905, 0.5938, 0.3125, 0.5938, 0.3125, 0.625, 0.25, 0.625, 0.25, 0.5938, 0.2717, 0.5938, 0.2691, 0.5981, 0.2686, 0.6033, 0.2702, 0.6083, 0.2737, 0.6122, 0.2785, 0.6143, 0.2837, 0.6143, 0.2885, 0.6122, 0.292, 0.6083, 0.2936, 0.6033, 0.2931, 0.5981, 0.125, 0.5312, 0.1875, 0.5312, 0.1875, 0.5625, 0.125, 0.5625, 0.25, 0.5625, 0.1875, 0.5625, 0.1875, 0.5312, 0.2146, 0.5312, 0.2163, 0.532, 0.2215, 0.532, 0.2232, 0.5312, 0.25, 0.5312, 0.2872, 0.5312, 0.3125, 0.5312, 0.3125, 0.5625, 0.25, 0.5625, 0.25, 0.5312, 0.275, 0.5312, 0.2718, 0.5336, 0.2691, 0.5381, 0.2686, 0.5433, 0.2702, 0.5483, 0.2737, 0.5522, 0.2785, 0.5543, 0.2837, 0.5543, 0.2885, 0.5522, 0.292, 0.5483, 0.2936, 0.5433, 0.2931, 0.5381, 0.2905, 0.5336, 0.7138, 0.5305, 0.7128, 0.5312, 0.6926, 0.5312, 0.6875, 0.5261, 0.6875, 0.5051, 0.7449, 0.5051, 0.7449, 0.5312, 0.725, 0.5312, 0.724, 0.5305, 0.7189, 0.5294, 0.7717, 0.5938, 0.75, 0.5938, 0.75, 0.5676, 0.8125, 0.5676, 0.8125, 0.5886, 0.8074, 0.5938, 0.7905, 0.5938, 0.7905, 0.5936, 0.7862, 0.5905, 0.7811, 0.5894, 0.776, 0.5905, 0.7718, 0.5936, 0.125, 0.7188, 0.1875, 0.7188, 0.1875, 0.75, 0.125, 0.75, 0.2299, 0.7188, 0.25, 0.7188, 0.25, 0.75, 0.1875, 0.75, 0.1875, 0.7188, 0.2095, 0.7188, 0.2123, 0.7219, 0.2171, 0.724, 0.2223, 0.724, 0.2271, 0.7219, 0.2871, 0.7188, 0.3125, 0.7188, 0.3125, 0.75, 0.25, 0.75, 0.25, 0.7188, 0.2751, 0.7188, 0.2718, 0.7212, 0.2691, 0.7257, 0.2686, 0.7309, 0.2702, 0.7359, 0.2737, 0.7398, 0.2785, 0.7419, 0.2837, 0.7419, 0.2885, 0.7398, 0.292, 0.7359, 0.2936, 0.7309, 0.2931, 0.7257, 0.2905, 0.7212, 0.7905, 0.7188, 0.8074, 0.7188, 0.8125, 0.7239, 0.8125, 0.7449, 0.7551, 0.7449, 0.7551, 0.7188, 0.7701, 0.7188, 0.7729, 0.7219, 0.7777, 0.724, 0.7829, 0.724, 0.7877, 0.7219, 0.7551, 0.5312, 0.7551, 0.5051, 0.8125, 0.5051, 0.8125, 0.5261, 0.8074, 0.5312, 0.7854, 0.5312, 0.7885, 0.5299, 0.792, 0.526, 0.7936, 0.521, 0.7931, 0.5158, 0.7905, 0.5113, 0.7862, 0.5082, 0.7811, 0.5071, 0.776, 0.5082, 0.7718, 0.5113, 0.7691, 0.5158, 0.7686, 0.521, 0.7702, 0.526, 0.7737, 0.5299, 0.7768, 0.5312, 0.25, 0.5, 0.3125, 0.5, 0.3125, 0.5312, 0.2872, 0.5312, 0.2862, 0.5305, 0.2811, 0.5294, 0.276, 0.5305, 0.275, 0.5312, 0.25, 0.5312, 0.2146, 0.5312, 0.1875, 0.5312, 0.1875, 0.5, 0.25, 0.5, 0.25, 0.5312, 0.2232, 0.5312, 0.2263, 0.5299, 0.2298, 0.526, 0.2314, 0.521, 0.2309, 0.5158, 0.2282, 0.5113, 0.224, 0.5082, 0.2189, 0.5071, 0.2138, 0.5082, 0.2095, 0.5113, 0.2069, 0.5158, 0.2064, 0.521, 0.208, 0.526, 0.2115, 0.5299, 0.125, 0.5, 0.1875, 0.5, 0.1875, 0.5312, 0.125, 0.5312, 0.3125, 0.5, 0.375, 0.5, 0.375, 0.5312, 0.3494, 0.5312, 0.3485, 0.5305, 0.3433, 0.5294, 0.3382, 0.5305, 0.3372, 0.5312, 0.3125, 0.5312, 0.7249, 0.7188, 0.7449, 0.7188, 0.7449, 0.7449, 0.6875, 0.7449, 0.6875, 0.7239, 0.6926, 0.7188, 0.7129, 0.7188, 0.7095, 0.7212, 0.7069, 0.7257, 0.7064, 0.7309, 0.708, 0.7359, 0.7115, 0.7398, 0.7163, 0.7419, 0.7215, 0.7419, 0.7263, 0.7398, 0.7298, 0.7359, 0.7314, 0.7309, 0.7309, 0.7257, 0.7282, 0.7212, 0.25, 0.5938, 0.25, 0.5625, 0.3125, 0.5625, 0.3125, 0.5938, 0.2905, 0.5938, 0.2905, 0.5936, 0.2862, 0.5905, 0.2811, 0.5894, 0.276, 0.5905, 0.2718, 0.5936, 0.2717, 0.5938, 0.1875, 0.5938, 0.1875, 0.5625, 0.25, 0.5625, 0.25, 0.5938, 0.2283, 0.5938, 0.2282, 0.5936, 0.224, 0.5905, 0.2189, 0.5894, 0.2138, 0.5905, 0.2095, 0.5936, 0.2095, 0.5938, 0.125, 0.5938, 0.125, 0.5625, 0.1875, 0.5625, 0.1875, 0.5938, 0.1661, 0.5938, 0.166, 0.5936, 0.1618, 0.5905, 0.1567, 0.5894, 0.1515, 0.5905, 0.1473, 0.5936, 0.1472, 0.5938, 0.8074, 0.5312, 0.8074, 0.5574, 0.75, 0.5574, 0.75, 0.5364, 0.7551, 0.5312, 0.7768, 0.5312, 0.7785, 0.532, 0.7837, 0.532, 0.7854, 0.5312, 0.725, 0.5312, 0.7449, 0.5312, 0.75, 0.5364, 0.75, 0.5574, 0.6926, 0.5574, 0.6926, 0.5312, 0.7128, 0.5312, 0.7095, 0.5336, 0.7069, 0.5381, 0.7064, 0.5433, 0.708, 0.5483, 0.7115, 0.5522, 0.7163, 0.5543, 0.7215, 0.5543, 0.7263, 0.5522, 0.7298, 0.5483, 0.7314, 0.5433, 0.7309, 0.5381, 0.7282, 0.5336, 0.8339, 0.5938, 0.8176, 0.5938, 0.8125, 0.5886, 0.8125, 0.5676, 0.8699, 0.5676, 0.8699, 0.5938, 0.8528, 0.5938, 0.8527, 0.5936, 0.8485, 0.5905, 0.8433, 0.5894, 0.8382, 0.5905, 0.834, 0.5936, 0.3125, 0.5625, 0.375, 0.5625, 0.375, 0.5938, 0.3125, 0.5938, 0.6301, 0.5938, 0.6875, 0.5938, 0.6875, 0.6199, 0.6301, 0.6199, 0.25, 0.625, 0.3125, 0.625, 0.3125, 0.6562, 0.2872, 0.6562, 0.2862, 0.6555, 0.2811, 0.6544, 0.276, 0.6555, 0.275, 0.6562, 0.25, 0.6562, 0.2088, 0.6502, 0.1875, 0.6562, 0.1875, 0.625, 0.25, 0.625, 0.25, 0.6562, 0.2306, 0.6502, 0.2322, 0.6452, 0.2317, 0.64, 0.2291, 0.6355, 0.2248, 0.6324, 0.2197, 0.6313, 0.2146, 0.6324, 0.2104, 0.6355, 0.2077, 0.64, 0.2072, 0.6452, 0.2306, 0.6502, 0.25, 0.6562, 0.1875, 0.6562, 0.2088, 0.6502, 0.2123, 0.6541, 0.2171, 0.6562, 0.2223, 0.6562, 0.2271, 0.6541, 0.1458, 0.6502, 0.125, 0.6562, 0.125, 0.625, 0.1875, 0.625, 0.1875, 0.6562, 0.1676, 0.6502, 0.1692, 0.6452, 0.1686, 0.64, 0.166, 0.6355, 0.1618, 0.6324, 0.1567, 0.6313, 0.1515, 0.6324, 0.1473, 0.6355, 0.1447, 0.64, 0.1441, 0.6452, 0.1676, 0.6502, 0.1875, 0.6562, 0.125, 0.6562, 0.1458, 0.6502, 0.1493, 0.6541, 0.154, 0.6562, 0.1593, 0.6562, 0.1641, 0.6541, 0.8074, 0.5938, 0.8074, 0.6199, 0.75, 0.6199, 0.75, 0.5938, 0.7717, 0.5938, 0.7691, 0.5981, 0.7686, 0.6033, 0.7702, 0.6083, 0.7737, 0.6122, 0.7785, 0.6143, 0.7837, 0.6143, 0.7885, 0.6122, 0.792, 0.6083, 0.7936, 0.6033, 0.7931, 0.5981, 0.7905, 0.5938, 0.75, 0.5938, 0.75, 0.6199, 0.6875, 0.6199, 0.6875, 0.5938, 0.7095, 0.5938, 0.7069, 0.5981, 0.7064, 0.6033, 0.708, 0.6083, 0.7115, 0.6122, 0.7163, 0.6143, 0.7215, 0.6143, 0.7263, 0.6122, 0.7298, 0.6083, 0.7314, 0.6033, 0.7309, 0.5981, 0.7283, 0.5938, 0.8542, 0.6502, 0.8699, 0.6562, 0.8176, 0.6562, 0.8324, 0.6502, 0.8359, 0.6541, 0.8407, 0.6562, 0.846, 0.6562, 0.8507, 0.6541, 0.8176, 0.6562, 0.8125, 0.6511, 0.8176, 0.6301, 0.8699, 0.625, 0.8699, 0.6562, 0.8542, 0.6502, 0.8559, 0.6452, 0.8553, 0.64, 0.8527, 0.6355, 0.8485, 0.6324, 0.8433, 0.6313, 0.8382, 0.6324, 0.834, 0.6355, 0.8314, 0.64, 0.8308, 0.6452, 0.8324, 0.6502, 0.3394, 0.6562, 0.3125, 0.6562, 0.3125, 0.625, 0.375, 0.625, 0.375, 0.6562, 0.3473, 0.6562, 0.3507, 0.6547, 0.3542, 0.6508, 0.3559, 0.6458, 0.3553, 0.6406, 0.3527, 0.6361, 0.3485, 0.633, 0.3433, 0.6319, 0.3382, 0.633, 0.334, 0.6361, 0.3314, 0.6406, 0.3308, 0.6458, 0.3324, 0.6508, 0.3359, 0.6547, 0.6824, 0.6562, 0.6824, 0.6875, 0.6301, 0.6875, 0.6301, 0.6562, 0.6527, 0.6562, 0.654, 0.6568, 0.6593, 0.6568, 0.6606, 0.6562, 0.7551, 0.6562, 0.8074, 0.6562, 0.8074, 0.6824, 0.75, 0.6824, 0.75, 0.6614, 0.725, 0.6562, 0.7449, 0.6562, 0.75, 0.6614, 0.75, 0.6824, 0.6926, 0.6824, 0.6926, 0.6562, 0.7128, 0.6562, 0.7095, 0.6586, 0.7069, 0.6631, 0.7064, 0.6683, 0.708, 0.6733, 0.7115, 0.6772, 0.7163, 0.6793, 0.7215, 0.6793, 0.7263, 0.6772, 0.7298, 0.6733, 0.7314, 0.6683, 0.7309, 0.6631, 0.7282, 0.6586, 0.25, 0.6875, 0.3125, 0.6875, 0.3125, 0.7188, 0.2871, 0.7188, 0.2862, 0.7181, 0.2811, 0.717, 0.276, 0.7181, 0.2751, 0.7188, 0.25, 0.7188, 0.2095, 0.7188, 0.1875, 0.7188, 0.1875, 0.6875, 0.25, 0.6875, 0.25, 0.7188, 0.2299, 0.7188, 0.2306, 0.718, 0.2322, 0.713, 0.2317, 0.7078, 0.2291, 0.7033, 0.2248, 0.7002, 0.2197, 0.6991, 0.2146, 0.7002, 0.2104, 0.7033, 0.2077, 0.7078, 0.2072, 0.713, 0.2088, 0.718, 0.125, 0.6875, 0.1875, 0.6875, 0.1875, 0.7188, 0.125, 0.7188, 0.8176, 0.6926, 0.8699, 0.6926, 0.8699, 0.7188, 0.8176, 0.7188, 0.3125, 0.6875, 0.375, 0.6875, 0.375, 0.7188, 0.3495, 0.7188, 0.3485, 0.718, 0.3433, 0.7169, 0.3382, 0.718, 0.3372, 0.7188, 0.3125, 0.7188, 0.6926, 0.6562, 0.6824, 0.6562, 0.6875, 0.6511, 0.9333, 0.7294, 0.9333, 0.8288, 1.0, 0.8288, 1.0, 0.7294, 0.8667, 0.7294, 0.8667, 0.8288, 0.9333, 0.8288, 0.9333, 0.7294, 0.8, 0.8288, 0.8667, 0.8288, 0.8667, 0.7294, 0.8, 0.7294, 0.7333, 0.8288, 0.8, 0.8288, 0.8, 0.7294, 0.7333, 0.7294, 0.6667, 0.8288, 0.7333, 0.8288, 0.7333, 0.7294, 0.6667, 0.7294, 0.6, 0.8288, 0.6667, 0.8288, 0.6667, 0.7294, 0.6, 0.7294, 0.5567, 0.7294, 0.5333, 0.7294, 0.5333, 0.8288, 0.5567, 0.8288, 0.6, 0.8288, 0.6, 0.7294, 0.5333, 0.7294, 0.4667, 0.7294, 0.4667, 0.8288, 0.5333, 0.8288, 0.4667, 0.7294, 0.4433, 0.7294, 0.4, 0.7294, 0.4, 0.8288, 0.4433, 0.8288, 0.4667, 0.8288, 0.3333, 0.7294, 0.3333, 0.8288, 0.4, 0.8288, 0.4, 0.7294, 0.2667, 0.7294, 0.2667, 0.8288, 0.3333, 0.8288, 0.3333, 0.7294, 0.2, 0.7294, 0.2, 0.8288, 0.2667, 0.8288, 0.2667, 0.7294, 0.1333, 0.7294, 0.1333, 0.8288, 0.2, 0.8288, 0.2, 0.7294, 0.06667, 0.7294, 0.06667, 0.8288, 0.1333, 0.8288, 0.1333, 0.7294, 4.47e-08, 0.7294, 4.47e-08, 0.8288, 0.06667, 0.8288, 0.06667, 0.7294, 0.9333, 0.7294, 0.9333, 0.8288, 1.0, 0.8288, 1.0, 0.7294, 0.8667, 0.7294, 0.8667, 0.8288, 0.9178, 0.8288, 0.9333, 0.8288, 0.9333, 0.7294, 0.9178, 0.7294, 0.8, 0.8288, 0.8667, 0.8288, 0.8667, 0.7294, 0.8, 0.7294, 0.7333, 0.8288, 0.8, 0.8288, 0.8, 0.7294, 0.7333, 0.7294, 0.6667, 0.8288, 0.7333, 0.8288, 0.7333, 0.7294, 0.6667, 0.7294, 0.6, 0.8288, 0.6667, 0.8288, 0.6667, 0.7294, 0.6, 0.7294, 0.5333, 0.8288, 0.6, 0.8288, 0.6, 0.7294, 0.5333, 0.7294, 0.4667, 0.8288, 0.5333, 0.8288, 0.5333, 0.7294, 0.4667, 0.7294, 0.4, 0.8288, 0.4667, 0.8288, 0.4667, 0.7294, 0.4, 0.7294, 0.3333, 0.7294, 0.3333, 0.8288, 0.4, 0.8288, 0.4, 0.7294, 0.2667, 0.7294, 0.2667, 0.8288, 0.3333, 0.8288, 0.3333, 0.7294, 0.2, 0.7294, 0.2, 0.8288, 0.2667, 0.8288, 0.2667, 0.7294, 0.1333, 0.7294, 0.1333, 0.8288, 0.2, 0.8288, 0.2, 0.7294, 0.06667, 0.7294, 0.06667, 0.8288, 0.08219, 0.8288, 0.1333, 0.8288, 0.1333, 0.7294, 0.08219, 0.7294, 4.47e-08, 0.7294, 4.47e-08, 0.8288, 0.06667, 0.8288, 0.06667, 0.7294, 0.9333, 0.7294, 0.9333, 0.8288, 1.0, 0.8288, 1.0, 0.7294, 0.9333, 0.8288, 0.9333, 0.7294, 0.9178, 0.7294, 0.8667, 0.7294, 0.8667, 0.8288, 0.9178, 0.8288, 0.8667, 0.7294, 0.8, 0.7294, 0.8, 0.8288, 0.8667, 0.8288, 0.8, 0.7294, 0.7333, 0.7294, 0.7333, 0.8288, 0.8, 0.8288, 0.7333, 0.7294, 0.6667, 0.7294, 0.6667, 0.8288, 0.7333, 0.8288, 0.6667, 0.7294, 0.6, 0.7294, 0.6, 0.8288, 0.6667, 0.8288, 0.6, 0.7294, 0.5333, 0.7294, 0.5333, 0.8288, 0.6, 0.8288, 0.5333, 0.7294, 0.4667, 0.7294, 0.4667, 0.8288, 0.5333, 0.8288, 0.4667, 0.7294, 0.4, 0.7294, 0.4, 0.8288, 0.4667, 0.8288, 0.4, 0.8288, 0.4, 0.7294, 0.3333, 0.7294, 0.3333, 0.8288, 0.3333, 0.8288, 0.3333, 0.7294, 0.2667, 0.7294, 0.2667, 0.8288, 0.2667, 0.8288, 0.2667, 0.7294, 0.2, 0.7294, 0.2, 0.8288, 0.2, 0.8288, 0.2, 0.7294, 0.1333, 0.7294, 0.1333, 0.8288, 0.1333, 0.8288, 0.1333, 0.7294, 0.08219, 0.7294, 0.06667, 0.7294, 0.06667, 0.8288, 0.08219, 0.8288, 4.47e-08, 0.7294, 4.47e-08, 0.8288, 0.06667, 0.8288, 0.06667, 0.7294, 0.9333, 0.7294, 0.9333, 0.8288, 1.0, 0.8288, 1.0, 0.7294, 0.8667, 0.7294, 0.8667, 0.8288, 0.9333, 0.8288, 0.9333, 0.7294, 0.8667, 0.7294, 0.8645, 0.7294, 0.8, 0.7294, 0.8, 0.8288, 0.8645, 0.8288, 0.8667, 0.8288, 0.8, 0.7294, 0.7333, 0.7294, 0.7333, 0.8288, 0.8, 0.8288, 0.7333, 0.7294, 0.6667, 0.7294, 0.6667, 0.8288, 0.7333, 0.8288, 0.6667, 0.7294, 0.6, 0.7294, 0.6, 0.8288, 0.6667, 0.8288, 0.6, 0.7294, 0.5333, 0.7294, 0.5333, 0.8288, 0.6, 0.8288, 0.5333, 0.7294, 0.4667, 0.7294, 0.4667, 0.8288, 0.5333, 0.8288, 0.4667, 0.7294, 0.4, 0.7294, 0.4, 0.8288, 0.4667, 0.8288, 0.4, 0.8288, 0.4, 0.7294, 0.3333, 0.7294, 0.3333, 0.8288, 0.3333, 0.8288, 0.3333, 0.7294, 0.2667, 0.7294, 0.2667, 0.8288, 0.2667, 0.8288, 0.2667, 0.7294, 0.2, 0.7294, 0.2, 0.8288, 0.2, 0.8288, 0.2, 0.7294, 0.1355, 0.7294, 0.1333, 0.7294, 0.1333, 0.8288, 0.1355, 0.8288, 0.06667, 0.7294, 0.06667, 0.8288, 0.1333, 0.8288, 0.1333, 0.7294, 4.47e-08, 0.7294, 4.47e-08, 0.8288, 0.06667, 0.8288, 0.06667, 0.7294, 0.9333, 0.7294, 0.9333, 0.8288, 1.0, 0.8288, 1.0, 0.7294, 0.8667, 0.7294, 0.8667, 0.8288, 0.9333, 0.8288, 0.9333, 0.7294, 0.8645, 0.8288, 0.8667, 0.8288, 0.8667, 0.7294, 0.8645, 0.7294, 0.8, 0.7294, 0.8, 0.8288, 0.8, 0.7294, 0.7333, 0.7294, 0.7333, 0.8288, 0.8, 0.8288, 0.7333, 0.7294, 0.6667, 0.7294, 0.6667, 0.8288, 0.7333, 0.8288, 0.6667, 0.7294, 0.6, 0.7294, 0.6, 0.8288, 0.6667, 0.8288, 0.6, 0.7294, 0.5333, 0.7294, 0.5333, 0.8288, 0.6, 0.8288, 0.5333, 0.7294, 0.4667, 0.7294, 0.4667, 0.8288, 0.5333, 0.8288, 0.4667, 0.7294, 0.4, 0.7294, 0.4, 0.8288, 0.4667, 0.8288, 0.4, 0.8288, 0.4, 0.7294, 0.3333, 0.7294, 0.3333, 0.8288, 0.3333, 0.8288, 0.3333, 0.7294, 0.2667, 0.7294, 0.2667, 0.8288, 0.2667, 0.8288, 0.2667, 0.7294, 0.2, 0.7294, 0.2, 0.8288, 0.1333, 0.7294, 0.1333, 0.8288, 0.1355, 0.8288, 0.2, 0.8288, 0.2, 0.7294, 0.1355, 0.7294, 0.06667, 0.7294, 0.06667, 0.8288, 0.1333, 0.8288, 0.1333, 0.7294, 4.47e-08, 0.7294, 4.47e-08, 0.8288, 0.06667, 0.8288, 0.06667, 0.7294, 1.0, 0.8288, 1.0, 0.7294, 0.9333, 0.7294, 0.9333, 0.8288, 0.9333, 0.8288, 0.9333, 0.7294, 0.8667, 0.7294, 0.8667, 0.8288, 0.8, 0.8288, 0.8645, 0.8288, 0.8667, 0.8288, 0.8667, 0.7294, 0.8645, 0.7294, 0.8, 0.7294, 0.7333, 0.8288, 0.8, 0.8288, 0.8, 0.7294, 0.7333, 0.7294, 0.6667, 0.8288, 0.7333, 0.8288, 0.7333, 0.7294, 0.6667, 0.7294, 0.6, 0.8288, 0.6667, 0.8288, 0.6667, 0.7294, 0.6, 0.7294, 0.5333, 0.8288, 0.6, 0.8288, 0.6, 0.7294, 0.5333, 0.7294, 0.4667, 0.8288, 0.5333, 0.8288, 0.5333, 0.7294, 0.4667, 0.7294, 0.4, 0.8288, 0.4667, 0.8288, 0.4667, 0.7294, 0.4, 0.7294, 0.3333, 0.7294, 0.3333, 0.8288, 0.4, 0.8288, 0.4, 0.7294, 0.2667, 0.7294, 0.2667, 0.8288, 0.3333, 0.8288, 0.3333, 0.7294, 0.2, 0.7294, 0.2, 0.8288, 0.2667, 0.8288, 0.2667, 0.7294, 0.1333, 0.7294, 0.1333, 0.8288, 0.1355, 0.8288, 0.2, 0.8288, 0.2, 0.7294, 0.1355, 0.7294, 0.1333, 0.8288, 0.1333, 0.7294, 0.06667, 0.7294, 0.06667, 0.8288, 0.06667, 0.8288, 0.06667, 0.7294, 4.47e-08, 0.7294, 4.47e-08, 0.8288, 1.0, 0.8288, 1.0, 0.7294, 0.9333, 0.7294, 0.9333, 0.8288, 0.9333, 0.8288, 0.9333, 0.7294, 0.8667, 0.7294, 0.8667, 0.8288, 0.8667, 0.7294, 0.8, 0.7294, 0.8, 0.8288, 0.8667, 0.8288, 0.8, 0.7294, 0.7333, 0.7294, 0.7333, 0.8288, 0.8, 0.8288, 0.7333, 0.7294, 0.6667, 0.7294, 0.6667, 0.8288, 0.7333, 0.8288, 0.6667, 0.7294, 0.6, 0.7294, 0.6, 0.8288, 0.6667, 0.8288, 0.6, 0.7294, 0.5333, 0.7294, 0.5333, 0.8288, 0.6, 0.8288, 0.5333, 0.7294, 0.4667, 0.7294, 0.4667, 0.8288, 0.5333, 0.8288, 0.4667, 0.7294, 0.4, 0.7294, 0.4, 0.8288, 0.4667, 0.8288, 0.4, 0.8288, 0.4, 0.7294, 0.3333, 0.7294, 0.3333, 0.8288, 0.3333, 0.8288, 0.3333, 0.7294, 0.2667, 0.7294, 0.2667, 0.8288, 0.2667, 0.8288, 0.2667, 0.7294, 0.2, 0.7294, 0.2, 0.8288, 0.2, 0.8288, 0.2, 0.7294, 0.1333, 0.7294, 0.1333, 0.8288, 0.1333, 0.8288, 0.1333, 0.7294, 0.06667, 0.7294, 0.06667, 0.8288, 0.06667, 0.8288, 0.06667, 0.7294, 4.47e-08, 0.7294, 4.47e-08, 0.8288, 0.9333, 0.7294, 0.9333, 0.8288, 1.0, 0.8288, 1.0, 0.7294, 0.8667, 0.7294, 0.8667, 0.8288, 0.9333, 0.8288, 0.9333, 0.7294, 0.8, 0.8288, 0.8228, 0.8288, 0.8667, 0.8288, 0.8667, 0.7294, 0.8, 0.7294, 0.7333, 0.8288, 0.8, 0.8288, 0.8, 0.7294, 0.7333, 0.7294, 0.6667, 0.8288, 0.7333, 0.8288, 0.7333, 0.7294, 0.6667, 0.7294, 0.6, 0.8288, 0.6667, 0.8288, 0.6667, 0.7294, 0.6, 0.7294, 0.5333, 0.8288, 0.6, 0.8288, 0.6, 0.7294, 0.5333, 0.7294, 0.4667, 0.8288, 0.5333, 0.8288, 0.5333, 0.7294, 0.4667, 0.7294, 0.4, 0.8288, 0.4667, 0.8288, 0.4667, 0.7294, 0.4, 0.7294, 0.3333, 0.7294, 0.3333, 0.8288, 0.4, 0.8288, 0.4, 0.7294, 0.2667, 0.7294, 0.2667, 0.8288, 0.3333, 0.8288, 0.3333, 0.7294, 0.2, 0.7294, 0.2, 0.8288, 0.2667, 0.8288, 0.2667, 0.7294, 0.1333, 0.7294, 0.1333, 0.8288, 0.2, 0.8288, 0.2, 0.7294, 0.06667, 0.7294, 0.06667, 0.8288, 0.1333, 0.8288, 0.1333, 0.7294, 4.47e-08, 0.7294, 4.47e-08, 0.8288, 0.06667, 0.8288, 0.06667, 0.7294, 0.9333, 0.7294, 0.9333, 0.8288, 1.0, 0.8288, 1.0, 0.7294, 0.8667, 0.7294, 0.8667, 0.8288, 0.9178, 0.8288, 0.9333, 0.8288, 0.9333, 0.7294, 0.9178, 0.7294, 0.8667, 0.7294, 0.8, 0.7294, 0.8, 0.8288, 0.8667, 0.8288, 0.8, 0.7294, 0.7333, 0.7294, 0.7333, 0.8288, 0.8, 0.8288, 0.7333, 0.7294, 0.6667, 0.7294, 0.6667, 0.8288, 0.7333, 0.8288, 0.6667, 0.7294, 0.6, 0.7294, 0.6, 0.8288, 0.6667, 0.8288, 0.6, 0.7294, 0.5333, 0.7294, 0.5333, 0.8288, 0.6, 0.8288, 0.5333, 0.7294, 0.4667, 0.7294, 0.4667, 0.8288, 0.5333, 0.8288, 0.4667, 0.7294, 0.4, 0.7294, 0.4, 0.8288, 0.4667, 0.8288, 0.4, 0.8288, 0.4, 0.7294, 0.3333, 0.7294, 0.3333, 0.8288, 0.3333, 0.8288, 0.3333, 0.7294, 0.2667, 0.7294, 0.2667, 0.8288, 0.2667, 0.8288, 0.2667, 0.7294, 0.2, 0.7294, 0.2, 0.8288, 0.2, 0.8288, 0.2, 0.7294, 0.1333, 0.7294, 0.1333, 0.8288, 0.06667, 0.7294, 0.06667, 0.8288, 0.08224, 0.8288, 0.1333, 0.8288, 0.1333, 0.7294, 0.08224, 0.7294, 4.47e-08, 0.7294, 4.47e-08, 0.8288, 0.06667, 0.8288, 0.06667, 0.7294, 0.9333, 0.7294, 0.9333, 0.8288, 1.0, 0.8288, 1.0, 0.7294, 0.9333, 0.8288, 0.9333, 0.7294, 0.9174, 0.7294, 0.8667, 0.7294, 0.8667, 0.8288, 0.9174, 0.8288, 0.8667, 0.7294, 0.8, 0.7294, 0.8, 0.8288, 0.8667, 0.8288, 0.8, 0.7294, 0.7333, 0.7294, 0.7333, 0.8288, 0.8, 0.8288, 0.7333, 0.7294, 0.6667, 0.7294, 0.6667, 0.8288, 0.7333, 0.8288, 0.6667, 0.7294, 0.6, 0.7294, 0.6, 0.8288, 0.6667, 0.8288, 0.6, 0.7294, 0.5333, 0.7294, 0.5333, 0.8288, 0.6, 0.8288, 0.5333, 0.7294, 0.4667, 0.7294, 0.4667, 0.8288, 0.5333, 0.8288, 0.4667, 0.7294, 0.4, 0.7294, 0.4, 0.8288, 0.4667, 0.8288, 0.4, 0.8288, 0.4, 0.7294, 0.3333, 0.7294, 0.3333, 0.8288, 0.3333, 0.8288, 0.3333, 0.7294, 0.2667, 0.7294, 0.2667, 0.8288, 0.2667, 0.8288, 0.2667, 0.7294, 0.2, 0.7294, 0.2, 0.8288, 0.2, 0.8288, 0.2, 0.7294, 0.1333, 0.7294, 0.1333, 0.8288, 0.1333, 0.8288, 0.1333, 0.7294, 0.08257, 0.7294, 0.06667, 0.7294, 0.06667, 0.8288, 0.08257, 0.8288, 4.47e-08, 0.7294, 4.47e-08, 0.8288, 0.06667, 0.8288, 0.06667, 0.7294, 0.9333, 0.7294, 0.9333, 0.8288, 1.0, 0.8288, 1.0, 0.7294, 0.8667, 0.7294, 0.8667, 0.8288, 0.9333, 0.8288, 0.9333, 0.7294, 0.8, 0.8288, 0.8667, 0.8288, 0.8667, 0.7294, 0.8, 0.7294, 0.7333, 0.8288, 0.8, 0.8288, 0.8, 0.7294, 0.7333, 0.7294, 0.6667, 0.8288, 0.7333, 0.8288, 0.7333, 0.7294, 0.6667, 0.7294, 0.6, 0.8288, 0.6667, 0.8288, 0.6667, 0.7294, 0.6, 0.7294, 0.5516, 0.7294, 0.5333, 0.7294, 0.5333, 0.8288, 0.5516, 0.8288, 0.6, 0.8288, 0.6, 0.7294, 0.5333, 0.7294, 0.4667, 0.7294, 0.4667, 0.8288, 0.5333, 0.8288, 0.4, 0.8288, 0.4484, 0.8288, 0.4667, 0.8288, 0.4667, 0.7294, 0.4484, 0.7294, 0.4, 0.7294, 0.3333, 0.7294, 0.3333, 0.8288, 0.4, 0.8288, 0.4, 0.7294, 0.2667, 0.7294, 0.2667, 0.8288, 0.3333, 0.8288, 0.3333, 0.7294, 0.2, 0.7294, 0.2, 0.8288, 0.2667, 0.8288, 0.2667, 0.7294, 0.1333, 0.7294, 0.1333, 0.8288, 0.2, 0.8288, 0.2, 0.7294, 0.06667, 0.7294, 0.06667, 0.8288, 0.1333, 0.8288, 0.1333, 0.7294, 4.47e-08, 0.7294, 4.47e-08, 0.8288, 0.06667, 0.8288, 0.06667, 0.7294, 0.9333, 0.7294, 0.9333, 0.8288, 1.0, 0.8288, 1.0, 0.7294, 0.8667, 0.7294, 0.8667, 0.8288, 0.92, 0.8288, 0.9333, 0.8288, 0.9333, 0.7294, 0.92, 0.7294, 0.8667, 0.7294, 0.8, 0.7294, 0.8, 0.8288, 0.8667, 0.8288, 0.8, 0.7294, 0.7333, 0.7294, 0.7333, 0.8288, 0.8, 0.8288, 0.7333, 0.7294, 0.6667, 0.7294, 0.6667, 0.8288, 0.7333, 0.8288, 0.6667, 0.7294, 0.6, 0.7294, 0.6, 0.8288, 0.6667, 0.8288, 0.6, 0.7294, 0.5333, 0.7294, 0.5333, 0.8288, 0.6, 0.8288, 0.5333, 0.7294, 0.4667, 0.7294, 0.4667, 0.8288, 0.5333, 0.8288, 0.4667, 0.7294, 0.4, 0.7294, 0.4, 0.8288, 0.4667, 0.8288, 0.4, 0.8288, 0.4, 0.7294, 0.3333, 0.7294, 0.3333, 0.8288, 0.3333, 0.8288, 0.3333, 0.7294, 0.2667, 0.7294, 0.2667, 0.8288, 0.2667, 0.8288, 0.2667, 0.7294, 0.2, 0.7294, 0.2, 0.8288, 0.2, 0.8288, 0.2, 0.7294, 0.1333, 0.7294, 0.1333, 0.8288, 0.06667, 0.7294, 0.06667, 0.8288, 0.08002, 0.8288, 0.1333, 0.8288, 0.1333, 0.7294, 0.08002, 0.7294, 4.47e-08, 0.7294, 4.47e-08, 0.8288, 0.06667, 0.8288, 0.06667, 0.7294, 0.9333, 0.7294, 0.9333, 0.8288, 1.0, 0.8288, 1.0, 0.7294, 0.8667, 0.7294, 0.8667, 0.8288, 0.9333, 0.8288, 0.9333, 0.7294, 0.8, 0.8288, 0.8667, 0.8288, 0.8667, 0.7294, 0.8, 0.7294, 0.7333, 0.8288, 0.8, 0.8288, 0.8, 0.7294, 0.7333, 0.7294, 0.6667, 0.8288, 0.7333, 0.8288, 0.7333, 0.7294, 0.6667, 0.7294, 0.6537, 0.8288, 0.6667, 0.8288, 0.6667, 0.7294, 0.6537, 0.7294, 0.6, 0.7294, 0.6, 0.8288, 0.6, 0.7294, 0.5333, 0.7294, 0.5333, 0.8288, 0.6, 0.8288, 0.5333, 0.7294, 0.4667, 0.7294, 0.4667, 0.8288, 0.5333, 0.8288, 0.4667, 0.7294, 0.4, 0.7294, 0.4, 0.8288, 0.4667, 0.8288, 0.3333, 0.7294, 0.3333, 0.8288, 0.3463, 0.8288, 0.4, 0.8288, 0.4, 0.7294, 0.3463, 0.7294, 0.2667, 0.7294, 0.2667, 0.8288, 0.3333, 0.8288, 0.3333, 0.7294, 0.2, 0.7294, 0.2, 0.8288, 0.2667, 0.8288, 0.2667, 0.7294, 0.1333, 0.7294, 0.1333, 0.8288, 0.2, 0.8288, 0.2, 0.7294, 0.06667, 0.7294, 0.06667, 0.8288, 0.1333, 0.8288, 0.1333, 0.7294, 4.47e-08, 0.7294, 4.47e-08, 0.8288, 0.06667, 0.8288, 0.06667, 0.7294])
me_cube.materials.append(mat_material)
me_cube.use_remesh_preserve_volume = False
me_cube.use_remesh_preserve_attributes = False
me_cube.use_mirror_vertex_groups = False
me_cube.update()
me_cube_001 = bpy.data.meshes.new('Cube.001')
me_cube_001.from_pydata([(0.541, -0.25, 7.961), (1.0, 1.0, -1.0), (0.4589, -0.25, 7.961), (1.0, -1.0, -1.0), (0.5, -0.2089, 7.961), (-1.0, 1.0, -1.0), (-0.459, 0.25, 7.961), (-1.0, -1.0, -1.0), (-1.0, 0.5, -1.0), (-1.0, 0.0, -1.0), (-1.0, -0.5, -1.0), (-0.5411, 0.25, 7.961), (-0.5, 0.2911, 7.961), (-0.459, 0.75, 7.961), (-0.5411, 0.75, 7.961), (-0.5, 0.7911, 7.961), (-0.04112, 0.75, 7.961), (1.0, -0.5, -1.0), (1.0, 0.0, -1.0), (1.0, 0.5, -1.0), (0.5, 1.0, -1.0), (0.0, 1.0, -1.0), (-0.5, 1.0, -1.0), (0.04104, 0.75, 7.961), (-3.679e-05, 0.7089, 7.961), (0.541, 0.75, 7.961), (-0.5, -1.0, -1.0), (0.0, -1.0, -1.0), (0.5, -1.0, -1.0), (0.4589, 0.75, 7.961), (0.5, 0.7911, 7.961), (0.541, -0.5, 7.961), (0.4589, -0.5411, 7.961), (0.4589, -0.4589, 7.961), (-0.459, -0.4589, 7.961), (-0.459, -0.5411, 7.961), (-0.5411, -0.5411, 7.961), (-0.5411, -0.4589, 7.961), (0.04104, -0.04108, 7.961), (-0.04112, -0.04108, 7.961), (-3.679e-05, 0.04108, 7.961), (-0.459, 0.5411, 7.961), (1.0, 0.75, -1.0), (-1.0, 0.75, -1.0), (-0.5, 0.4589, 7.961), (-0.5411, 0.5411, 7.961), (0.04104, 0.9589, 7.961), (-0.04112, 0.9589, 7.961), (-1.0, 0.25, -1.0), (-3.679e-05, 1.0, 7.92), (-0.04112, -0.9589, 7.961), (1.0, 0.25, -1.0), (0.04104, -0.9589, 7.961), (-1.0, -0.25, -1.0), (-3.679e-05, -1.0, 7.92), (-0.959, 0.5411, 7.961), (1.0, -0.25, -1.0), (-0.959, 0.4589, 7.961), (-1.0, 0.5, 7.92), (-0.959, -0.4589, 7.961), (-1.0, -0.75, -1.0), (-0.959, -0.5411, 7.961), (-1.0, -0.5, 7.92), (1.0, -0.75, -1.0), (0.9589, -0.04108, 7.961), (0.9589, 0.04108, 7.961), (1.0, 0.0, 7.92), (0.9589, 0.9589, 1.0), (1.0, 1.0, 0.9589), (0.9589, -0.9589, 1.0), (1.0, -1.0, 0.9589), (-0.9589, 0.9589, 1.0), (-1.0, 1.0, 0.9589), (-0.9589, -0.9589, 1.0), (-1.0, -1.0, 0.9589), (0.9589, 0.5, 1.0), (1.0, 0.5, 0.9589), (0.9589, 0.04108, 1.0), (0.9589, -0.04108, 1.0), (1.0, 0.0, 0.9589), (0.9589, -0.5, 1.0), (1.0, -0.5, 0.9589), (-0.9589, -0.5411, 1.0), (-0.9589, -0.4589, 1.0), (-1.0, -0.5, 0.9589), (-0.9589, 0.0, 1.0), (-1.0, 0.0, 0.9589), (-0.9589, 0.4589, 1.0), (-0.9589, 0.5411, 1.0), (-1.0, 0.5, 0.9589), (0.5, -0.9589, 1.0), (0.5, -1.0, 0.9589), (0.04108, -0.9589, 1.0), (-0.04108, -0.9589, 1.0), (0.0, -1.0, 0.9589), (-0.5, -1.0, 0.9589), (-0.5, -0.9589, 1.0), (-0.5, 0.9589, 1.0), (-0.5, 1.0, 0.9589), (-0.04108, 0.9589, 1.0), (0.04108, 0.9589, 1.0), (0.0, 1.0, 0.9589), (0.5, 1.0, 0.9589), (0.5, 0.9589, 1.0), (-0.5, 0.4589, 1.0), (-0.4589, 0.5411, 1.0), (-0.5411, 0.5411, 1.0), (0.0, 0.4589, 1.0), (0.0, 0.5411, 1.0), (0.5411, 0.4589, 1.0), (0.4589, 0.5411, 1.0), (-0.4589, 0.04108, 1.0), (-0.5411, -0.04108, 1.0), (-0.04108, -0.04108, 1.0), (0.04108, -0.04108, 1.0), (0.0, 0.04108, 1.0), (0.5, 0.04108, 1.0), (0.5, -0.04108, 1.0), (-0.5411, -0.5411, 1.0), (-0.4589, -0.5411, 1.0), (-0.4589, -0.4589, 1.0), (-0.5411, -0.4589, 1.0), (0.0, -0.5411, 1.0), (0.0, -0.4589, 1.0), (0.4589, -0.5411, 1.0), (0.5411, -0.5, 1.0), (0.4589, -0.4589, 1.0), (-1.0, 0.75, 0.9589), (-0.9589, 0.75, 1.0), (1.0, 0.75, 0.9589), (0.9589, 0.75, 1.0), (0.4589, 0.75, 1.0), (0.5411, 0.75, 1.0), (0.5, 0.7911, 1.0), (0.04108, 0.75, 1.0), (-0.04108, 0.75, 1.0), (0.0, 0.7089, 1.0), (-0.5411, 0.75, 1.0), (-0.4589, 0.75, 1.0), (-0.5, 0.7911, 1.0), (1.0, 0.25, 0.9589), (0.9589, 0.25, 1.0), (-1.0, 0.25, 0.9589), (-0.9589, 0.25, 1.0), (-0.5411, 0.25, 1.0), (-0.4589, 0.25, 1.0), (-0.5, 0.2911, 1.0), (1.0, -0.25, 0.9589), (0.9589, -0.25, 1.0), (-1.0, -0.25, 0.9589), (-0.9589, -0.25, 1.0), (0.4589, -0.25, 1.0), (0.5411, -0.25, 1.0), (0.5, -0.2089, 1.0), (0.04108, -0.25, 1.0), (-0.04108, -0.25, 1.0), (0.0, -0.2911, 1.0), (-0.5411, -0.25, 1.0), (-0.4589, -0.25, 1.0), (-0.5, -0.2089, 1.0), (1.0, -0.75, 0.9589), (0.9589, -0.75, 1.0), (-1.0, -0.75, 0.9589), (-0.9589, -0.75, 1.0), (0.5411, -0.75, 1.0), (0.4589, -0.75, 1.0), (0.5, -0.7911, 1.0), (-0.04108, -0.75, 1.0), (0.04108, -0.75, 1.0), (0.0, -0.7089, 1.0), (-0.4589, -0.75, 1.0), (-0.5411, -0.75, 1.0), (-0.5, -0.7911, 1.0), (-3.679e-05, -0.2911, 7.961), (0.04104, -0.25, 7.961), (-0.04112, -0.25, 7.961), (-0.5, -0.2089, 7.961), (-0.5411, -0.25, 7.961), (-0.459, -0.25, 7.961), (0.5, -0.7911, 7.961), (0.541, -0.75, 7.961), (0.4589, -0.75, 7.961), (-3.679e-05, -0.7089, 7.961), (-0.04112, -0.75, 7.961), (0.04104, -0.75, 7.961), (-0.5, -0.7911, 7.961), (-0.459, -0.75, 7.961), (-0.5411, -0.75, 7.961), (-0.5, -1.0, 7.92), (-0.5, -0.9589, 7.961), (-0.959, -0.9589, 7.961), (-1.0, -1.0, 7.92), (1.0, -0.75, 7.92), (0.9589, -0.75, 7.961), (0.9589, -0.9589, 7.961), (1.0, -1.0, 7.92), (-1.0, 0.75, 7.92), (-0.959, 0.75, 7.961), (-0.959, 0.9589, 7.961), (-1.0, 1.0, 7.92), (0.5, 1.0, 7.92), (0.5, 0.9589, 7.961), (0.9589, 0.9589, 7.961), (1.0, 1.0, 7.92), (1.0, 0.75, 7.92), (0.9589, 0.75, 7.961), (0.9589, 0.5, 7.961), (1.0, 0.5, 7.92), (1.0, 0.25, 7.92), (0.9589, 0.25, 7.961), (1.0, -0.25, 7.92), (0.9589, -0.25, 7.961), (0.9589, -0.5, 7.961), (1.0, -0.5, 7.92), (-1.0, -0.75, 7.92), (-0.959, -0.75, 7.961), (-1.0, -0.25, 7.92), (-0.959, -0.25, 7.961), (-0.959, 0.0, 7.961), (-1.0, 0.0, 7.92), (-1.0, 0.25, 7.92), (-0.959, 0.25, 7.961), (0.5, 0.04108, 7.961), (0.5, -0.04108, 7.961), (0.5, -0.9589, 7.961), (0.5, -1.0, 7.92), (-0.5, 0.9589, 7.961), (-0.5, 1.0, 7.92), (-3.679e-05, 0.4589, 7.961), (-3.679e-05, 0.5411, 7.961), (0.541, 0.4589, 7.961), (0.4589, 0.5411, 7.961), (-0.459, 0.04108, 7.961), (-0.5411, -0.04108, 7.961), (-3.679e-05, -0.5411, 7.961), (-3.679e-05, -0.4589, 7.961)], [], [(8, 89, 127, 43), (9, 86, 142, 48), (10, 84, 149, 53), (56, 147, 81, 17), (65, 64, 66), (51, 140, 79, 18), (42, 129, 76, 19), (43, 127, 72, 5), (63, 160, 70, 3), (5, 72, 98, 22), (28, 91, 94, 27), (27, 94, 95, 26), (22, 98, 101, 21), (21, 101, 102, 20), (3, 70, 91, 28), (7, 74, 162, 60), (20, 102, 68, 1), (19, 76, 140, 51), (48, 142, 89, 8), (18, 79, 147, 56), (53, 149, 86, 9), (17, 81, 160, 63), (26, 95, 74, 7), (60, 162, 84, 10), (139, 137, 14, 15), (144, 112, 233, 11), (135, 136, 24, 16), (81, 147, 210, 213), (120, 158, 178, 34), (157, 121, 37, 177), (136, 134, 23, 24), (148, 80, 212, 211), (125, 152, 0, 31), (132, 133, 30, 25), (151, 126, 33, 2), (79, 140, 208, 66), (126, 123, 235, 33), (133, 131, 29, 30), (141, 77, 65, 209), (122, 124, 32, 234), (123, 120, 34, 235), (76, 129, 204, 207), (119, 122, 234, 35), (130, 75, 206, 205), (121, 83, 59, 37), (82, 118, 36, 61), (68, 102, 200, 203), (116, 115, 40, 222), (114, 117, 223, 38), (103, 67, 202, 201), (115, 111, 232, 40), (112, 113, 39, 233), (72, 127, 196, 199), (110, 108, 229, 231), (128, 71, 198, 197), (107, 109, 230, 228), (70, 160, 192, 195), (108, 105, 41, 229), (170, 119, 35, 186), (118, 171, 187, 36), (161, 69, 194, 193), (104, 107, 228, 44), (164, 125, 31, 180), (106, 88, 55, 45), (124, 165, 181, 32), (74, 95, 188, 191), (87, 104, 44, 57), (162, 74, 191, 214), (102, 101, 49, 200), (73, 163, 215, 190), (96, 73, 190, 189), (100, 103, 201, 46), (160, 81, 213, 192), (101, 98, 227, 49), (80, 161, 193, 212), (171, 172, 185, 187), (97, 99, 47, 226), (154, 114, 38, 174), (98, 72, 199, 227), (113, 155, 175, 39), (172, 170, 186, 185), (149, 84, 62, 216), (168, 169, 182, 184), (71, 97, 226, 198), (83, 150, 217, 59), (95, 94, 54, 188), (1, 68, 129, 42), (61, 59, 62), (57, 55, 58), (52, 50, 54), (47, 46, 49), (44, 41, 45), (39, 38, 40), (36, 35, 34, 37), (32, 31, 33), (29, 25, 30), (23, 16, 24), (14, 13, 15), (11, 6, 12), (174, 175, 173), (177, 178, 176), (180, 181, 179), (183, 184, 182), (186, 187, 185), (189, 190, 191, 188), (193, 194, 195, 192), (197, 198, 199, 196), (201, 202, 203, 200), (205, 206, 207, 204), (209, 65, 66, 208), (211, 212, 213, 210), (215, 61, 62, 214), (217, 218, 219, 216), (221, 57, 58, 220), (223, 64, 65, 222), (194, 224, 225, 195), (224, 52, 54, 225), (50, 189, 188, 54), (198, 226, 227, 199), (226, 47, 49, 227), (46, 201, 200, 49), (57, 44, 45, 55), (44, 228, 229, 41), (228, 230, 231, 229), (233, 39, 40, 232), (38, 223, 222, 40), (61, 36, 37, 59), (35, 234, 235, 34), (234, 32, 33, 235), (2, 33, 31, 0), (177, 37, 34, 178), (11, 233, 232, 6), (29, 231, 230, 25), (14, 45, 41, 13), (183, 50, 52, 184), (55, 197, 196, 58), (202, 205, 204, 203), (47, 16, 23, 46), (206, 209, 208, 207), (218, 221, 220, 219), (64, 211, 210, 66), (59, 217, 216, 62), (39, 175, 174, 38), (212, 193, 192, 213), (190, 215, 214, 191), (32, 181, 180, 31), (36, 187, 186, 35), (111, 145, 6, 232), (163, 82, 61, 215), (131, 110, 231, 29), (84, 162, 214, 62), (138, 139, 15, 13), (109, 132, 25, 230), (146, 144, 11, 12), (137, 106, 45, 14), (150, 85, 218, 217), (105, 138, 13, 41), (145, 146, 12, 6), (167, 93, 50, 183), (86, 149, 216, 219), (153, 151, 2, 4), (92, 168, 184, 52), (88, 128, 197, 55), (143, 87, 57, 221), (152, 153, 4, 0), (127, 89, 58, 196), (89, 142, 220, 58), (156, 154, 174, 173), (67, 130, 205, 202), (129, 68, 203, 204), (117, 78, 64, 223), (155, 156, 173, 175), (99, 135, 16, 47), (77, 116, 222, 65), (159, 157, 177, 176), (134, 100, 46, 23), (69, 90, 224, 194), (75, 141, 209, 206), (158, 159, 176, 178), (140, 76, 207, 208), (91, 70, 195, 225), (166, 164, 180, 179), (85, 143, 221, 218), (90, 92, 52, 224), (142, 86, 219, 220), (94, 91, 225, 54), (165, 166, 179, 181), (78, 148, 211, 64), (93, 96, 189, 50), (169, 167, 183, 182), (147, 79, 66, 210)])
_uv = me_cube_001.uv_layers.new(name='UVMap')
_uv.uv.foreach_set('vector', [0.375, 0.1875, 0.6199, 0.1875, 0.6199, 0.2188, 0.375, 0.2188, 0.375, 0.125, 0.6199, 0.125, 0.6199, 0.1562, 0.375, 0.1562, 0.375, 0.0625, 0.6199, 0.0625, 0.6199, 0.09375, 0.375, 0.09375, 0.375, 0.6562, 0.6199, 0.6562, 0.6199, 0.6875, 0.375, 0.6875, 0.6301, 0.6199, 0.6301, 0.6301, 0.6199, 0.625, 0.375, 0.5938, 0.6199, 0.5938, 0.6199, 0.625, 0.375, 0.625, 0.375, 0.5312, 0.6199, 0.5312, 0.6199, 0.5625, 0.375, 0.5625, 0.375, 0.2188, 0.6199, 0.2188, 0.6199, 0.25, 0.375, 0.25, 0.375, 0.7188, 0.6199, 0.7188, 0.6199, 0.75, 0.375, 0.75, 0.375, 0.25, 0.6199, 0.25, 0.6199, 0.3125, 0.375, 0.3125, 0.375, 0.8125, 0.6199, 0.8125, 0.6199, 0.875, 0.375, 0.875, 0.375, 0.875, 0.6199, 0.875, 0.6199, 0.9375, 0.375, 0.9375, 0.375, 0.3125, 0.6199, 0.3125, 0.6199, 0.375, 0.375, 0.375, 0.375, 0.375, 0.6199, 0.375, 0.6199, 0.4375, 0.375, 0.4375, 0.375, 0.75, 0.6199, 0.75, 0.6199, 0.8125, 0.375, 0.8125, 0.375, 0.0, 0.6199, 0.0, 0.6199, 0.03125, 0.375, 0.03125, 0.375, 0.4375, 0.6199, 0.4375, 0.6199, 0.5, 0.375, 0.5, 0.375, 0.5625, 0.6199, 0.5625, 0.6199, 0.5937, 0.375, 0.5938, 0.375, 0.1562, 0.6199, 0.1562, 0.6199, 0.1875, 0.375, 0.1875, 0.375, 0.625, 0.6199, 0.625, 0.6199, 0.6562, 0.375, 0.6562, 0.375, 0.09375, 0.6199, 0.09375, 0.6199, 0.125, 0.375, 0.125, 0.375, 0.6875, 0.6199, 0.6875, 0.6199, 0.7187, 0.375, 0.7188, 0.375, 0.9375, 0.6199, 0.9375, 0.6199, 1.0, 0.375, 1.0, 0.375, 0.03125, 0.6199, 0.03125, 0.6199, 0.0625, 0.375, 0.0625, 0.8125, 0.5261, 0.8176, 0.5312, 0.8176, 0.5312, 0.8125, 0.5261, 0.8176, 0.5938, 0.8176, 0.6301, 0.8176, 0.6301, 0.8176, 0.5938, 0.7551, 0.5312, 0.75, 0.5364, 0.75, 0.5364, 0.7551, 0.5312, 0.6199, 0.6875, 0.6199, 0.6562, 0.6199, 0.6562, 0.6199, 0.6875, 0.8074, 0.6824, 0.8074, 0.6562, 0.8074, 0.6562, 0.8074, 0.6824, 0.8176, 0.6562, 0.8176, 0.6824, 0.8176, 0.6824, 0.8176, 0.6562, 0.75, 0.5364, 0.7449, 0.5312, 0.7449, 0.5312, 0.75, 0.5364, 0.6301, 0.6562, 0.6301, 0.6875, 0.6301, 0.6875, 0.6301, 0.6562, 0.6824, 0.6875, 0.6824, 0.6562, 0.6824, 0.6562, 0.6824, 0.6875, 0.6824, 0.5312, 0.6875, 0.5261, 0.6875, 0.5261, 0.6824, 0.5312, 0.6926, 0.6562, 0.6926, 0.6824, 0.6926, 0.6824, 0.6926, 0.6562, 0.6199, 0.625, 0.6199, 0.5938, 0.6199, 0.5938, 0.6199, 0.625, 0.6926, 0.6824, 0.75, 0.6824, 0.75, 0.6824, 0.6926, 0.6824, 0.6875, 0.5261, 0.6926, 0.5312, 0.6926, 0.5312, 0.6875, 0.5261, 0.6301, 0.5938, 0.6301, 0.6199, 0.6301, 0.6199, 0.6301, 0.5938, 0.75, 0.6926, 0.6926, 0.6926, 0.6926, 0.6926, 0.75, 0.6926, 0.75, 0.6824, 0.8074, 0.6824, 0.8074, 0.6824, 0.75, 0.6824, 0.6199, 0.5625, 0.6199, 0.5312, 0.6199, 0.5312, 0.6199, 0.5625, 0.8074, 0.6926, 0.75, 0.6926, 0.75, 0.6926, 0.8074, 0.6926, 0.6301, 0.5312, 0.6301, 0.5625, 0.6301, 0.5625, 0.6301, 0.5312, 0.8176, 0.6824, 0.8699, 0.6824, 0.8699, 0.6824, 0.8176, 0.6824, 0.8699, 0.6926, 0.8176, 0.6926, 0.8176, 0.6926, 0.8699, 0.6926, 0.6199, 0.5, 0.6199, 0.4375, 0.6199, 0.4375, 0.6199, 0.5, 0.6875, 0.6199, 0.75, 0.6199, 0.75, 0.6199, 0.6875, 0.6199, 0.7449, 0.6301, 0.6875, 0.6301, 0.6875, 0.6301, 0.7449, 0.6301, 0.6875, 0.5051, 0.6301, 0.5051, 0.6301, 0.5051, 0.6875, 0.5051, 0.75, 0.6199, 0.8074, 0.6199, 0.8074, 0.6199, 0.75, 0.6199, 0.8176, 0.6301, 0.7551, 0.6301, 0.7551, 0.6301, 0.8176, 0.6301, 0.6199, 0.25, 0.6199, 0.2188, 0.6199, 0.2188, 0.6199, 0.25, 0.6926, 0.5574, 0.75, 0.5574, 0.75, 0.5574, 0.6926, 0.5574, 0.8699, 0.5312, 0.8699, 0.5051, 0.8699, 0.5051, 0.8699, 0.5312, 0.75, 0.5676, 0.6824, 0.5676, 0.6824, 0.5676, 0.75, 0.5676, 0.6199, 0.75, 0.6199, 0.7188, 0.6199, 0.7188, 0.6199, 0.75, 0.75, 0.5574, 0.8074, 0.5574, 0.8074, 0.5574, 0.75, 0.5574, 0.8074, 0.7188, 0.8074, 0.6926, 0.8074, 0.6926, 0.8074, 0.7188, 0.8176, 0.6926, 0.8176, 0.7188, 0.8176, 0.7188, 0.8176, 0.6926, 0.6301, 0.7188, 0.6301, 0.7449, 0.6301, 0.7449, 0.6301, 0.7188, 0.8125, 0.5676, 0.75, 0.5676, 0.75, 0.5676, 0.8125, 0.5676, 0.6824, 0.7188, 0.6824, 0.6875, 0.6824, 0.6875, 0.6824, 0.7188, 0.8176, 0.5574, 0.8699, 0.5574, 0.8699, 0.5574, 0.8176, 0.5574, 0.6926, 0.6926, 0.6926, 0.7188, 0.6926, 0.7188, 0.6926, 0.6926, 0.6199, 1.0, 0.6199, 0.9375, 0.6199, 0.9375, 0.6199, 1.0, 0.8699, 0.5676, 0.8125, 0.5676, 0.8125, 0.5676, 0.8699, 0.5676, 0.6199, 0.03125, 0.6199, 0.0, 0.6199, 0.0, 0.6199, 0.03125, 0.6199, 0.4375, 0.6199, 0.375, 0.6199, 0.375, 0.6199, 0.4375, 0.8699, 0.7449, 0.8699, 0.7188, 0.8699, 0.7188, 0.8699, 0.7449, 0.8125, 0.7449, 0.8699, 0.7449, 0.8699, 0.7449, 0.8125, 0.7449, 0.7449, 0.5051, 0.6875, 0.5051, 0.6875, 0.5051, 0.7449, 0.5051, 0.6199, 0.7187, 0.6199, 0.6875, 0.6199, 0.6875, 0.6199, 0.7187, 0.6199, 0.375, 0.6199, 0.3125, 0.6199, 0.3125, 0.6199, 0.375, 0.6301, 0.6875, 0.6301, 0.7188, 0.6301, 0.7188, 0.6301, 0.6875, 0.8176, 0.7188, 0.8125, 0.7239, 0.8125, 0.7239, 0.8176, 0.7188, 0.8125, 0.5051, 0.7551, 0.5051, 0.7551, 0.5051, 0.8125, 0.5051, 0.7449, 0.6562, 0.7449, 0.6301, 0.7449, 0.6301, 0.7449, 0.6562, 0.6199, 0.3125, 0.6199, 0.25, 0.6199, 0.25, 0.6199, 0.3125, 0.7551, 0.6301, 0.7551, 0.6562, 0.7551, 0.6562, 0.7551, 0.6301, 0.8125, 0.7239, 0.8074, 0.7188, 0.8074, 0.7188, 0.8125, 0.7239, 0.6199, 0.09375, 0.6199, 0.0625, 0.6199, 0.0625, 0.6199, 0.09375, 0.7449, 0.7188, 0.75, 0.7136, 0.75, 0.7136, 0.7449, 0.7188, 0.8699, 0.5051, 0.8125, 0.5051, 0.8125, 0.5051, 0.8699, 0.5051, 0.8699, 0.6824, 0.8699, 0.6562, 0.8699, 0.6562, 0.8699, 0.6824, 0.6199, 0.9375, 0.6199, 0.875, 0.6199, 0.875, 0.6199, 0.9375, 0.375, 0.5, 0.6199, 0.5, 0.6199, 0.5312, 0.375, 0.5312, 0.625, 0.05736, 0.625, 0.0625, 0.6199, 0.0625, 0.625, 0.1824, 0.625, 0.1875, 0.6199, 0.1875, 0.625, 0.8699, 0.625, 0.8801, 0.6199, 0.875, 0.625, 0.3699, 0.625, 0.375, 0.6199, 0.375, 0.8125, 0.5676, 0.8074, 0.5574, 0.8176, 0.5574, 0.7551, 0.6301, 0.7449, 0.6301, 0.75, 0.6199, 0.8176, 0.6926, 0.8074, 0.6926, 0.8074, 0.6824, 0.8176, 0.6824, 0.6926, 0.6926, 0.6824, 0.6875, 0.6926, 0.6824, 0.6926, 0.5312, 0.6824, 0.5312, 0.6875, 0.5261, 0.7449, 0.5312, 0.7551, 0.5312, 0.75, 0.5364, 0.8176, 0.5312, 0.8074, 0.5313, 0.8125, 0.5261, 0.8176, 0.5938, 0.8074, 0.5938, 0.8125, 0.5886, 0.7449, 0.6562, 0.7551, 0.6562, 0.75, 0.6614, 0.8176, 0.6562, 0.8074, 0.6562, 0.8125, 0.6511, 0.6824, 0.7188, 0.6926, 0.7188, 0.6875, 0.7239, 0.7551, 0.7188, 0.7449, 0.7188, 0.75, 0.7136, 0.8074, 0.7188, 0.8176, 0.7188, 0.8125, 0.7239, 0.625, 0.9375, 0.625, 0.9949, 0.6199, 1.0, 0.6199, 0.9375, 0.6301, 0.7188, 0.6301, 0.7449, 0.6199, 0.75, 0.6199, 0.7188, 0.625, 0.2188, 0.625, 0.2449, 0.6199, 0.25, 0.6199, 0.2188, 0.625, 0.4375, 0.625, 0.4949, 0.6199, 0.5, 0.6199, 0.4375, 0.6301, 0.5312, 0.6301, 0.5625, 0.6199, 0.5625, 0.6199, 0.5312, 0.6301, 0.5938, 0.6301, 0.6199, 0.6199, 0.625, 0.6199, 0.5938, 0.6301, 0.6562, 0.6301, 0.6875, 0.6199, 0.6875, 0.6199, 0.6562, 0.625, 0.03125, 0.625, 0.05736, 0.6199, 0.0625, 0.6199, 0.03125, 0.625, 0.09375, 0.625, 0.125, 0.6199, 0.125, 0.6199, 0.09375, 0.625, 0.1562, 0.625, 0.1824, 0.6199, 0.1875, 0.6199, 0.1562, 0.6875, 0.6301, 0.6301, 0.6301, 0.6301, 0.6199, 0.6875, 0.6199, 0.625, 0.7551, 0.625, 0.8125, 0.6199, 0.8125, 0.6199, 0.75, 0.625, 0.8125, 0.625, 0.8699, 0.6199, 0.875, 0.6199, 0.8125, 0.625, 0.8801, 0.625, 0.9375, 0.6199, 0.9375, 0.6199, 0.875, 0.625, 0.2551, 0.625, 0.3125, 0.6199, 0.3125, 0.6199, 0.25, 0.625, 0.3125, 0.625, 0.3699, 0.6199, 0.375, 0.6199, 0.3125, 0.625, 0.3801, 0.625, 0.4375, 0.6199, 0.4375, 0.6199, 0.375, 0.8699, 0.5676, 0.8125, 0.5676, 0.8176, 0.5574, 0.8699, 0.5574, 0.8125, 0.5676, 0.75, 0.5676, 0.75, 0.5574, 0.8074, 0.5574, 0.75, 0.5676, 0.6824, 0.5676, 0.6926, 0.5574, 0.75, 0.5574, 0.8176, 0.6301, 0.7551, 0.6301, 0.75, 0.6199, 0.8074, 0.6199, 0.7449, 0.6301, 0.6875, 0.6301, 0.6875, 0.6199, 0.75, 0.6199, 0.8699, 0.6926, 0.8176, 0.6926, 0.8176, 0.6824, 0.8699, 0.6824, 0.8074, 0.6926, 0.75, 0.6926, 0.75, 0.6824, 0.8074, 0.6824, 0.75, 0.6926, 0.6926, 0.6926, 0.6926, 0.6824, 0.75, 0.6824, 0.6926, 0.6562, 0.6926, 0.6824, 0.6824, 0.6875, 0.6824, 0.6562, 0.8176, 0.6562, 0.8176, 0.6824, 0.8074, 0.6824, 0.8074, 0.6562, 0.8176, 0.5938, 0.8176, 0.6301, 0.8074, 0.6199, 0.8074, 0.5938, 0.6926, 0.5312, 0.6926, 0.5574, 0.6824, 0.5676, 0.6824, 0.5312, 0.8176, 0.5312, 0.8176, 0.5574, 0.8074, 0.5574, 0.8074, 0.5312, 0.7551, 0.7188, 0.7551, 0.7449, 0.7449, 0.7449, 0.7449, 0.7188, 0.625, 0.1926, 0.625, 0.2188, 0.6199, 0.2188, 0.6199, 0.1875, 0.6301, 0.5051, 0.6301, 0.5312, 0.6199, 0.5312, 0.6199, 0.5, 0.7551, 0.5051, 0.7551, 0.5312, 0.7449, 0.5312, 0.7449, 0.5051, 0.6301, 0.5625, 0.6301, 0.5938, 0.6199, 0.5937, 0.6199, 0.5625, 0.625, 0.125, 0.625, 0.1562, 0.6199, 0.1562, 0.6199, 0.125, 0.6301, 0.6301, 0.6301, 0.6562, 0.6199, 0.6562, 0.6199, 0.625, 0.625, 0.06764, 0.625, 0.09375, 0.6199, 0.09375, 0.6199, 0.0625, 0.7551, 0.6301, 0.7551, 0.6562, 0.7449, 0.6562, 0.7449, 0.6301, 0.6301, 0.6875, 0.6301, 0.7188, 0.6199, 0.7187, 0.6199, 0.6875, 0.625, 0.005135, 0.625, 0.03125, 0.6199, 0.03125, 0.6199, 0.0, 0.6926, 0.6926, 0.6926, 0.7188, 0.6824, 0.7188, 0.6824, 0.6875, 0.8176, 0.6926, 0.8176, 0.7188, 0.8074, 0.7188, 0.8074, 0.6926, 0.8074, 0.6199, 0.8074, 0.5938, 0.8074, 0.5938, 0.8074, 0.6199, 0.8699, 0.7188, 0.8699, 0.6926, 0.8699, 0.6926, 0.8699, 0.7188, 0.6926, 0.5312, 0.6926, 0.5574, 0.6926, 0.5574, 0.6926, 0.5312, 0.6199, 0.0625, 0.6199, 0.03125, 0.6199, 0.03125, 0.6199, 0.0625, 0.8074, 0.5312, 0.8125, 0.5261, 0.8125, 0.5261, 0.8074, 0.5312, 0.6824, 0.5676, 0.6824, 0.5312, 0.6824, 0.5312, 0.6824, 0.5676, 0.8125, 0.5886, 0.8176, 0.5938, 0.8176, 0.5938, 0.8125, 0.5886, 0.8176, 0.5312, 0.8176, 0.5574, 0.8176, 0.5574, 0.8176, 0.5312, 0.8699, 0.6562, 0.8699, 0.625, 0.8699, 0.625, 0.8699, 0.6562, 0.8074, 0.5574, 0.8074, 0.5312, 0.8074, 0.5312, 0.8074, 0.5574, 0.8074, 0.5938, 0.8125, 0.5886, 0.8125, 0.5886, 0.8074, 0.5938, 0.7551, 0.7188, 0.7551, 0.7449, 0.7551, 0.7449, 0.7551, 0.7188, 0.6199, 0.125, 0.6199, 0.09375, 0.6199, 0.09375, 0.6199, 0.125, 0.6875, 0.6511, 0.6926, 0.6562, 0.6926, 0.6562, 0.6875, 0.6511, 0.7449, 0.7449, 0.7449, 0.7188, 0.7449, 0.7188, 0.7449, 0.7449, 0.8699, 0.5574, 0.8699, 0.5312, 0.8699, 0.5312, 0.8699, 0.5574, 0.8699, 0.5938, 0.8699, 0.5676, 0.8699, 0.5676, 0.8699, 0.5938, 0.6824, 0.6562, 0.6875, 0.6511, 0.6875, 0.6511, 0.6824, 0.6562, 0.6199, 0.2188, 0.6199, 0.1875, 0.6199, 0.1875, 0.6199, 0.2188, 0.6199, 0.1875, 0.6199, 0.1562, 0.6199, 0.1562, 0.6199, 0.1875, 0.75, 0.6614, 0.7449, 0.6562, 0.7449, 0.6562, 0.75, 0.6614, 0.6301, 0.5051, 0.6301, 0.5312, 0.6301, 0.5312, 0.6301, 0.5051, 0.6199, 0.5312, 0.6199, 0.5, 0.6199, 0.5, 0.6199, 0.5312, 0.6875, 0.6301, 0.6301, 0.6301, 0.6301, 0.6301, 0.6875, 0.6301, 0.7551, 0.6562, 0.75, 0.6614, 0.75, 0.6614, 0.7551, 0.6562, 0.7551, 0.5051, 0.7551, 0.5312, 0.7551, 0.5312, 0.7551, 0.5051, 0.6301, 0.6199, 0.6875, 0.6199, 0.6875, 0.6199, 0.6301, 0.6199, 0.8125, 0.6511, 0.8176, 0.6562, 0.8176, 0.6562, 0.8125, 0.6511, 0.7449, 0.5312, 0.7449, 0.5051, 0.7449, 0.5051, 0.7449, 0.5312, 0.6301, 0.7449, 0.6875, 0.7449, 0.6875, 0.7449, 0.6301, 0.7449, 0.6301, 0.5625, 0.6301, 0.5938, 0.6301, 0.5938, 0.6301, 0.5625, 0.8074, 0.6562, 0.8125, 0.6511, 0.8125, 0.6511, 0.8074, 0.6562, 0.6199, 0.5937, 0.6199, 0.5625, 0.6199, 0.5625, 0.6199, 0.5937, 0.6199, 0.8125, 0.6199, 0.75, 0.6199, 0.75, 0.6199, 0.8125, 0.6875, 0.7239, 0.6824, 0.7188, 0.6824, 0.7188, 0.6875, 0.7239, 0.8699, 0.625, 0.8699, 0.5938, 0.8699, 0.5938, 0.8699, 0.625, 0.6875, 0.7449, 0.7449, 0.7449, 0.7449, 0.7449, 0.6875, 0.7449, 0.6199, 0.1562, 0.6199, 0.125, 0.6199, 0.125, 0.6199, 0.1562, 0.6199, 0.875, 0.6199, 0.8125, 0.6199, 0.8125, 0.6199, 0.875, 0.6926, 0.7188, 0.6875, 0.7239, 0.6875, 0.7239, 0.6926, 0.7188, 0.6301, 0.6301, 0.6301, 0.6562, 0.6301, 0.6562, 0.6301, 0.6301, 0.7551, 0.7449, 0.8125, 0.7449, 0.8125, 0.7449, 0.7551, 0.7449, 0.75, 0.7136, 0.7551, 0.7188, 0.7551, 0.7188, 0.75, 0.7136, 0.6199, 0.6562, 0.6199, 0.625, 0.6199, 0.625, 0.6199, 0.6562])
me_cube_001.materials.append(mat_material)
me_cube_001.use_remesh_preserve_volume = False
me_cube_001.use_remesh_preserve_attributes = False
me_cube_001.use_mirror_vertex_groups = False
me_cube_001.update()

# ---- objects
ob_cube = bpy.data.objects.new('Cube', me_cube)
ob_light = bpy.data.objects.new('Light', light_light)
ob_camera = bpy.data.objects.new('Camera', cam_camera)
ob_cube_001 = bpy.data.objects.new('Cube.001', me_cube_001)

# ---- transforms, parenting, visibility, modifiers, constraints
ob_cube.location = (0.0, 0.0, 0.0)
ob_cube.scale = (13.06, 13.06, 0.2611)
ob_cube.lock_rotations_4d = False
ob_cube.empty_display_type = 'ARROWS'
ob_cube.lineart.crease_threshold = 0.0
ob_light.location = (4.076, 1.005, 5.904)
ob_light.rotation_euler = (0.6503, 0.05522, 1.866)
ob_light.lock_rotations_4d = False
ob_light.empty_display_type = 'ARROWS'
ob_light.color = (0.0, 0.0, 0.0, 0.0)
ob_light.lineart.crease_threshold = 0.0
ob_camera.location = (7.359, -6.926, 4.958)
ob_camera.rotation_euler = (1.109, 0.0, 0.8149)
ob_camera.lock_rotations_4d = False
ob_camera.empty_display_type = 'ARROWS'
ob_camera.color = (0.0, 0.0, 0.0, 0.0)
ob_camera.display_type = 'WIRE'
ob_camera.lineart.crease_threshold = 0.0
ob_cube_001.location = (0.0, 0.0, 0.0)
ob_cube_001.scale = (13.06, 13.06, 0.2611)
ob_cube_001.lock_rotations_4d = False
ob_cube_001.empty_display_type = 'ARROWS'
ob_cube_001.lineart.crease_threshold = 0.0

# ---- collection membership
col_collection.objects.link(ob_cube)
col_collection.objects.link(ob_light)
col_collection.objects.link(ob_camera)
col_collection.objects.link(ob_cube_001)

# ---- scene / render settings (as saved in the file)
scene.camera = ob_camera
scene.frame_start = 1; scene.frame_end = 250; scene.frame_set(1)
scene.render.engine = 'BLENDER_EEVEE_NEXT'
scene.cycles.sampling_pattern = 'TABULATED_SOBOL'
scene.cycles.use_light_tree = False
scene.view_settings.view_transform = 'Filmic'
bpy.context.view_layer.update()
